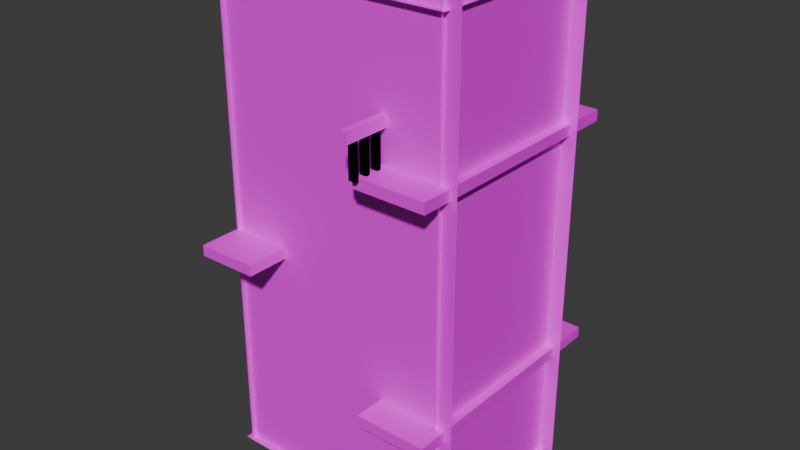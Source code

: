 # Source: apartment_building.blend  (saved by Blender 4.3.34; exported with 4.5.12 LTS)
import bpy
from mathutils import Matrix  # noqa: F401  (used for matrix-valued properties, if any)

bpy.ops.wm.read_factory_settings(use_empty=True)
scene = bpy.context.scene
scene.name = 'Scene'

# ---- collections
col_collection = bpy.data.collections.new('Collection'); scene.collection.children.link(col_collection)

# ---- images (referenced by path relative to the original .blend; pixels are not part of the script)
import os
ASSET_DIR = os.environ.get("B2B_ASSET_DIR", "")  # directory of the original .blend (textures are referenced by path, not embedded)
HERE = os.path.dirname(os.path.abspath(__file__))  # packed textures are extracted next to this script under _unpacked/

def load_image(name, relpath, width, height, colorspace="sRGB"):
    """Load a texture the original file referenced (path relative to the .blend, or extracted next to this script)."""
    p = next((c for c in (os.path.join(HERE, relpath), os.path.join(ASSET_DIR, relpath)) if relpath and os.path.exists(c)), "")
    if p:
        img = bpy.data.images.load(p, check_existing=True)
        img.name = name
    else:  # same state as the original file: an image datablock whose file is absent (Cycles renders it pink)
        img = bpy.data.images.new(name, width, height)
        img.source = "FILE"
        img.filepath = "//" + (relpath or name)
    img.colorspace_settings.name = colorspace
    return img
img_wall_jpg = load_image('wall.jpg', 'wall.jpg', 1024, 1024, 'sRGB')
img_cement_jpg = load_image('cement.jpg', 'cement.jpg', 1024, 1024, 'sRGB')
img_door_jpg = load_image('door.jpg', 'door.jpg', 1024, 1024, 'sRGB')
img_wood3_jpg = load_image('wood3.jpg', 'wood3.jpg', 1024, 1024, 'sRGB')
img_door_metal_jpg = load_image('Door metal.jpg', 'Door metal.jpg', 1024, 1024, 'sRGB')
img_window_png = load_image('window.png', 'window.png', 1024, 1024, 'sRGB')

# ---- materials (node trees are filled in below, after node groups)
mat_material_003 = bpy.data.materials.new('Material.003')
mat_material_002 = bpy.data.materials.new('Material.002')
mat_material_001 = bpy.data.materials.new('Material.001')
mat_material_004 = bpy.data.materials.new('Material.004')
mat_material_005 = bpy.data.materials.new('Material.005')
mat_material_006 = bpy.data.materials.new('Material.006')
mat_material_007 = bpy.data.materials.new('Material.007')

# ---- material node trees
mat_material_003.use_nodes = True; mat_material_003.node_tree.nodes.clear()
_N = mat_material_003.node_tree.nodes; _L = mat_material_003.node_tree.links
n0 = _N.new('ShaderNodeBsdfPrincipled'); n0.name = 'Principled BSDF'; n0.location = (10, 300)
n1 = _N.new('ShaderNodeOutputMaterial'); n1.name = 'Material Output'; n1.location = (300, 300)
n2 = _N.new('ShaderNodeTexImage'); n2.name = 'Image Texture'; n2.location = (-280, 275)
n2.image = img_wall_jpg
n2.interpolation = 'Closest'
_L.new(n0.outputs[0], n1.inputs[0])
_L.new(n2.outputs[0], n0.inputs[0])
n1.is_active_output = True
mat_material_002.use_nodes = True; mat_material_002.node_tree.nodes.clear()
_N = mat_material_002.node_tree.nodes; _L = mat_material_002.node_tree.links
n0 = _N.new('ShaderNodeBsdfPrincipled'); n0.name = 'Principled BSDF'; n0.location = (10, 300)
n1 = _N.new('ShaderNodeOutputMaterial'); n1.name = 'Material Output'; n1.location = (300, 300)
n2 = _N.new('ShaderNodeTexImage'); n2.name = 'Image Texture'; n2.location = (-280, 275)
n2.image = img_cement_jpg
n2.interpolation = 'Closest'
_L.new(n0.outputs[0], n1.inputs[0])
_L.new(n2.outputs[0], n0.inputs[0])
n1.is_active_output = True
mat_material_001.use_nodes = True; mat_material_001.node_tree.nodes.clear()
_N = mat_material_001.node_tree.nodes; _L = mat_material_001.node_tree.links
n0 = _N.new('ShaderNodeBsdfPrincipled'); n0.name = 'Principled BSDF'; n0.location = (10, 300)
n1 = _N.new('ShaderNodeOutputMaterial'); n1.name = 'Material Output'; n1.location = (300, 300)
n2 = _N.new('ShaderNodeTexImage'); n2.name = 'Image Texture'; n2.location = (-280, 275)
n2.image = img_door_jpg
_L.new(n0.outputs[0], n1.inputs[0])
_L.new(n2.outputs[0], n0.inputs[0])
n1.is_active_output = True
mat_material_004.use_nodes = True; mat_material_004.node_tree.nodes.clear()
_N = mat_material_004.node_tree.nodes; _L = mat_material_004.node_tree.links
n0 = _N.new('ShaderNodeBsdfPrincipled'); n0.name = 'Principled BSDF'; n0.location = (10, 300)
n1 = _N.new('ShaderNodeOutputMaterial'); n1.name = 'Material Output'; n1.location = (300, 300)
n2 = _N.new('ShaderNodeTexImage'); n2.name = 'Image Texture'; n2.location = (-280, 275)
n2.image = img_wood3_jpg
n2.interpolation = 'Closest'
_L.new(n0.outputs[0], n1.inputs[0])
_L.new(n2.outputs[0], n0.inputs[0])
n1.is_active_output = True
mat_material_005.use_nodes = True; mat_material_005.node_tree.nodes.clear()
_N = mat_material_005.node_tree.nodes; _L = mat_material_005.node_tree.links
n0 = _N.new('ShaderNodeBsdfPrincipled'); n0.name = 'Principled BSDF'; n0.location = (10, 300)
n0.inputs[0].default_value = (0.0, 0.0, 0.0, 1.0)
n0.inputs[1].default_value = 1.0
n0.inputs[2].default_value = 1.0
n1 = _N.new('ShaderNodeOutputMaterial'); n1.name = 'Material Output'; n1.location = (300, 300)
_L.new(n0.outputs[0], n1.inputs[0])
n1.is_active_output = True
mat_material_006.use_nodes = True; mat_material_006.node_tree.nodes.clear()
_N = mat_material_006.node_tree.nodes; _L = mat_material_006.node_tree.links
n0 = _N.new('ShaderNodeBsdfPrincipled'); n0.name = 'Principled BSDF'; n0.location = (10, 300)
n1 = _N.new('ShaderNodeOutputMaterial'); n1.name = 'Material Output'; n1.location = (300, 300)
n2 = _N.new('ShaderNodeTexImage'); n2.name = 'Image Texture'; n2.location = (-280, 275)
n2.image = img_door_metal_jpg
_L.new(n0.outputs[0], n1.inputs[0])
_L.new(n2.outputs[0], n0.inputs[0])
n1.is_active_output = True
mat_material_007.use_nodes = True; mat_material_007.node_tree.nodes.clear()
_N = mat_material_007.node_tree.nodes; _L = mat_material_007.node_tree.links
n0 = _N.new('ShaderNodeBsdfPrincipled'); n0.name = 'Principled BSDF'; n0.location = (10, 300)
n1 = _N.new('ShaderNodeOutputMaterial'); n1.name = 'Material Output'; n1.location = (300, 300)
n2 = _N.new('ShaderNodeTexImage'); n2.name = 'Image Texture'; n2.location = (-280, 275)
n2.image = img_window_png
_L.new(n0.outputs[0], n1.inputs[0])
_L.new(n2.outputs[0], n0.inputs[0])
n1.is_active_output = True

# ---- world
world_world = bpy.data.worlds.new('World'); scene.world = world_world
world_world.use_nodes = True; world_world.node_tree.nodes.clear()
_N = world_world.node_tree.nodes; _L = world_world.node_tree.links
n0 = _N.new('ShaderNodeOutputWorld'); n0.name = 'World Output'; n0.location = (300, 300)
n1 = _N.new('ShaderNodeBackground'); n1.name = 'Background'; n1.location = (10, 300)
n1.inputs[0].default_value = (0.05088, 0.05088, 0.05088, 1.0)
_L.new(n1.outputs[0], n0.inputs[0])
n0.is_active_output = True
world_world.color = (0.05088, 0.05088, 0.05088)
world_world.sun_shadow_jitter_overblur = 0.0

# ---- meshes
me_plane = bpy.data.meshes.new('Plane')
me_plane.from_pydata([(-1.0, -0.5904, 0.0), (1.0, -0.5904, 0.0), (-1.0, 1.062, 0.0), (1.0, 1.062, 0.0)], [], [(0, 1, 3, 2)])
_uv = me_plane.uv_layers.new(name='UVMap')
_uv.uv.foreach_set('vector', [-0.006081, 5.348, -0.006081, -4.274, 1.008, -4.274, 1.008, 5.348])
me_plane.materials.append(mat_material_003)
me_plane.update()
me_plane_001 = bpy.data.meshes.new('Plane.001')
me_plane_001.from_pydata([(-1.0, -0.6189, 0.0), (1.0, -0.6189, 0.0), (-1.0, 1.0, 0.0), (1.0, 1.0, 0.0)], [], [(0, 1, 3, 2)])
_uv = me_plane_001.uv_layers.new(name='UVMap')
_uv.uv.foreach_set('vector', [0.0, 0.0, 1.0, 0.0, 1.0, 1.0, 0.0, 1.0])
me_plane_001.materials.append(mat_material_002)
me_plane_001.update()
me_cube_001 = bpy.data.meshes.new('Cube.001')
me_cube_001.from_pydata([(-0.7248, -1.0, -1.0), (-0.7248, 1.0, -1.0), (1.0, -1.0, 0.7223), (1.0, 1.0, 0.7223), (1.0, -1.0, 0.7225), (-0.7267, -1.0, -1.0), (1.0, -1.0, 0.7143), (0.7143, -1.0, 0.7143), (0.7143, -1.0, 0.4286), (0.4286, -1.0, 0.4286), (0.4286, -1.0, 0.1429), (0.1429, -1.0, 0.1429), (0.1429, -1.0, -0.1429), (-0.1429, -1.0, -0.1429), (-0.1429, -1.0, -0.4286), (-0.4286, -1.0, -0.4286), (-0.4286, -1.0, -0.7143), (-0.7143, -1.0, -0.7143), (-0.7143, -1.0, -1.0), (-0.7267, 1.0, -1.0), (1.0, 1.0, 0.7225), (-0.7143, 1.0, -1.0), (-0.7143, 1.0, -0.7143), (-0.4286, 1.0, -0.7143), (-0.4286, 1.0, -0.4286), (-0.1429, 1.0, -0.4286), (-0.1429, 1.0, -0.1429), (0.1429, 1.0, -0.1429), (0.1429, 1.0, 0.1429), (0.4286, 1.0, 0.1429), (0.4286, 1.0, 0.4286), (0.7143, 1.0, 0.4286), (0.7143, 1.0, 0.7143), (1.0, 1.0, 0.7143), (-0.2389, -1.0, -1.0), (1.215, -1.0, 0.4417), (1.215, 1.0, 0.4417), (-0.2389, 1.0, -1.0), (0.7154, -1.0, 0.4265), (0.7154, 1.0, 0.4265), (2.434, -1.0, 2.14), (2.434, 1.0, 2.14), (2.435, -1.0, 2.141), (0.7135, -1.0, 0.4265), (2.435, -1.0, 2.141), (2.154, -1.0, 2.141), (2.154, -1.0, 1.855), (1.869, -1.0, 1.855), (1.869, -1.0, 1.569), (1.583, -1.0, 1.569), (1.583, -1.0, 1.284), (1.297, -1.0, 1.284), (1.297, -1.0, 0.998), (1.012, -1.0, 0.998), (1.012, -1.0, 0.7123), (0.7259, -1.0, 0.7123), (0.7259, -1.0, 0.4265), (0.7135, 1.0, 0.4265), (2.435, 1.0, 2.141), (0.7259, 1.0, 0.4265), (0.7259, 1.0, 0.7123), (1.012, 1.0, 0.7123), (1.012, 1.0, 0.998), (1.297, 1.0, 0.998), (1.297, 1.0, 1.284), (1.583, 1.0, 1.284), (1.583, 1.0, 1.569), (1.869, 1.0, 1.569), (1.869, 1.0, 1.855), (2.154, 1.0, 1.855), (2.154, 1.0, 2.141), (2.435, 1.0, 2.141), (1.201, -1.0, 0.4265), (2.431, -1.0, 1.868), (2.433, 1.0, 1.868), (1.201, 1.0, 0.4265), (3.961, 1.0, 2.13), (3.961, -1.0, 2.13), (3.958, 1.0, 1.858), (3.958, -1.0, 1.858), (2.43, -1.0, 1.645), (2.434, -4.053, 2.14), (2.431, -4.053, 1.868), (3.961, -4.053, 2.13), (3.958, -4.053, 1.858), (2.164, -1.0, 2.143), (2.161, -1.0, 1.871), (2.164, -4.053, 2.143), (2.161, -4.053, 1.871), (2.433, 2.11, 1.868), (2.434, 2.11, 2.14), (3.958, 2.11, 1.858), (3.961, 2.11, 2.13)], [], [(3, 20, 4, 2), (34, 35, 2, 4, 6, 7, 8, 9, 10, 11, 12, 13, 14, 15, 16, 17, 18, 5, 0), (0, 5, 19, 1), (36, 3, 2, 35), (6, 33, 32, 7), (7, 32, 31, 8), (8, 31, 30, 9), (9, 30, 29, 10), (10, 29, 28, 11), (11, 28, 27, 12), (12, 27, 26, 13), (13, 26, 25, 14), (14, 25, 24, 15), (15, 24, 23, 16), (16, 23, 22, 17), (17, 22, 21, 18), (18, 21, 19, 5), (1, 19, 21, 22, 23, 24, 25, 26, 27, 28, 29, 30, 31, 32, 33, 20, 3, 36, 37), (34, 37, 36, 35), (41, 58, 42, 40), (72, 80, 44, 45, 46, 47, 48, 49, 50, 51, 52, 53, 54, 55, 56, 43, 38), (38, 43, 57, 39), (73, 74, 78, 79), (44, 71, 70, 45), (45, 70, 69, 46), (46, 69, 68, 47), (47, 68, 67, 48), (48, 67, 66, 49), (49, 66, 65, 50), (50, 65, 64, 51), (51, 64, 63, 52), (52, 63, 62, 53), (53, 62, 61, 54), (54, 61, 60, 55), (55, 60, 59, 56), (56, 59, 57, 43), (39, 57, 59, 60, 61, 62, 63, 64, 65, 66, 67, 68, 69, 70, 71, 58, 41, 74, 75), (72, 75, 74, 73, 80), (78, 76, 77, 79), (78, 74, 89, 91), (41, 40, 77, 76), (77, 40, 81, 83), (81, 82, 84, 83), (44, 80, 73, 40, 42), (73, 79, 84, 82), (79, 77, 83, 84), (81, 40, 85, 87), (85, 86, 88, 87), (40, 73, 86, 85), (82, 81, 87, 88), (73, 82, 88, 86), (89, 90, 92, 91), (76, 78, 91, 92), (74, 41, 90, 89), (41, 76, 92, 90)])
_uv = me_cube_001.uv_layers.new(name='UVMap')
_uv.uv.foreach_set('vector', [0.9557, 0.9736, 0.9557, 0.9736, 0.9557, 0.6491, 0.9557, 0.6491, 0.4207, 0.07915, 0.2548, 0.3151, 0.2226, 0.2802, 0.2225, 0.2802, 0.2235, 0.2802, 0.2235, 0.2338, 0.2563, 0.2338, 0.2563, 0.1875, 0.2892, 0.1875, 0.2892, 0.1411, 0.3221, 0.1411, 0.3221, 0.09473, 0.3549, 0.09473, 0.3549, 0.04837, 0.3878, 0.04837, 0.3878, 0.002008, 0.4207, 0.002008, 0.4207, 0.0, 0.4207, 0.0003043, 1.036, 0.9736, 1.035, 0.9736, 1.035, 0.6491, 1.036, 0.6491, 0.9878, 0.9736, 0.9557, 0.9736, 0.9557, 0.6491, 0.9878, 0.6491, 0.9228, 0.6491, 0.9228, 0.9736, 0.89, 0.9736, 0.89, 0.6491, 0.8242, 0.3245, 0.8242, 0.0, 0.8571, 0.0, 0.8571, 0.3245, 0.9557, 0.0, 0.9557, 0.3245, 0.9228, 0.3245, 0.9228, 0.0, 0.7585, 0.9736, 0.7585, 0.6491, 0.7914, 0.6491, 0.7914, 0.9736, 0.9228, 0.0, 0.9228, 0.3245, 0.89, 0.3245, 0.89, 0.0, 0.7585, 0.3245, 0.7585, 0.0, 0.7914, 0.0, 0.7914, 0.3245, 0.9886, 0.0, 0.9886, 0.3245, 0.9557, 0.3245, 0.9557, 0.0, 0.7585, 0.6491, 0.7585, 0.3245, 0.7914, 0.3245, 0.7914, 0.6491, 0.89, 0.0, 0.89, 0.3245, 0.8571, 0.3245, 0.8571, 0.0, 0.7914, 0.3245, 0.7914, 0.0, 0.8242, 0.0, 0.8242, 0.3245, 0.9557, 0.3245, 0.9557, 0.6491, 0.9228, 0.6491, 0.9228, 0.3245, 0.8242, 0.6491, 0.8242, 0.3245, 0.8571, 0.3245, 0.8571, 0.6491, 1.037, 0.0, 1.037, 0.3245, 1.035, 0.3245, 1.035, 0.0, 0.4207, 0.6298, 0.4207, 0.6301, 0.4207, 0.6281, 0.3878, 0.6281, 0.3878, 0.5818, 0.3549, 0.5818, 0.3549, 0.5354, 0.3221, 0.5354, 0.3221, 0.489, 0.2892, 0.489, 0.2892, 0.4427, 0.2563, 0.4427, 0.2563, 0.3963, 0.2235, 0.3963, 0.2235, 0.3499, 0.2225, 0.3499, 0.2226, 0.3499, 0.2548, 0.3151, 0.4207, 0.551, 0.2225, 0.9547, 0.2225, 0.6301, 0.3964, 0.6301, 0.3964, 0.9547, 1.037, 0.3245, 1.037, 0.3245, 1.037, 0.6491, 1.037, 0.6491, 0.619, 0.2693, 0.619, 0.03029, 0.6661, 0.0, 0.6928, 0.03796, 0.6654, 0.05501, 0.6925, 0.09369, 0.6651, 0.1107, 0.6923, 0.1494, 0.6649, 0.1665, 0.6921, 0.2051, 0.6647, 0.2222, 0.6919, 0.2608, 0.6644, 0.2779, 0.6916, 0.3166, 0.6642, 0.3336, 0.6654, 0.3353, 0.6652, 0.335, 1.037, 0.3245, 1.037, 0.3245, 1.037, 0.0, 1.037, 0.0, 0.04716, 0.5046, 0.04736, 0.1801, 0.2225, 0.1801, 0.2225, 0.5046, 0.988, 0.3245, 0.988, 0.6491, 0.9557, 0.6491, 0.9557, 0.3245, 0.7256, 0.3245, 0.7256, 0.0, 0.7585, 0.0, 0.7585, 0.3245, 0.7585, 0.3245, 0.7585, 0.6491, 0.7256, 0.6491, 0.7256, 0.3245, 0.6928, 0.8199, 0.6928, 0.4954, 0.7256, 0.4954, 0.7256, 0.8199, 0.8571, 0.6491, 0.8571, 0.9736, 0.8242, 0.9736, 0.8242, 0.6491, 0.7914, 0.6491, 0.7914, 0.3245, 0.8242, 0.3245, 0.8242, 0.6491, 0.89, 0.3245, 0.89, 0.6491, 0.8571, 0.6491, 0.8571, 0.3245, 0.8571, 0.9736, 0.8571, 0.6491, 0.89, 0.6491, 0.89, 0.9736, 0.9557, 0.6491, 0.9557, 0.9736, 0.9228, 0.9736, 0.9228, 0.6491, 0.7256, 0.9736, 0.7256, 0.6491, 0.7585, 0.6491, 0.7585, 0.9736, 0.9228, 0.3245, 0.9228, 0.6491, 0.89, 0.6491, 0.89, 0.3245, 0.7914, 0.9736, 0.7914, 0.6491, 0.8242, 0.6491, 0.8242, 0.9736, 1.037, 0.3245, 1.037, 0.6491, 1.035, 0.6491, 1.035, 0.3245, 0.6453, 0.6703, 0.6451, 0.6706, 0.6463, 0.6689, 0.619, 0.6518, 0.6463, 0.6132, 0.619, 0.596, 0.6463, 0.5575, 0.619, 0.5403, 0.6463, 0.5017, 0.619, 0.4846, 0.6463, 0.446, 0.619, 0.4289, 0.6463, 0.3903, 0.619, 0.3732, 0.6458, 0.3353, 0.6458, 0.3353, 0.6458, 0.3354, 0.6717, 0.3519, 0.6918, 0.6047, 0.4207, 0.3245, 0.4207, 2.98e-08, 0.5877, 0.0, 0.5877, 0.3245, 0.562, 0.3245, 0.619, 0.8199, 0.5877, 0.8199, 0.5877, 0.4954, 0.619, 0.4954, 0.2225, 0.1801, 0.04736, 0.1801, 0.04736, 0.0, 0.2225, 1.371e-06, -0.1595, 0.8199, -0.1595, 0.4954, 0.0161, 0.4954, 0.0161, 0.8199, 0.0161, 0.4954, -0.1595, 0.4954, -0.1595, 8.941e-08, 0.0161, 8.941e-08, 0.9887, 0.04421, 1.02, 0.04388, 1.02, 0.2915, 0.9886, 0.2919, 1.035, 0.7197, 1.035, 0.7733, 1.035, 0.7492, 1.035, 0.7197, 1.035, 0.7197, 0.04716, 0.5046, 0.2225, 0.5046, 0.2225, 1.0, 0.04716, 1.0, 0.619, 0.4954, 0.5877, 0.4954, 0.5877, 5.96e-08, 0.619, 5.96e-08, -0.1595, 8.941e-08, -0.1595, 0.4954, -0.1906, 0.4954, -0.1906, 8.941e-08, 0.6928, 2.98e-08, 0.7241, 2.98e-08, 0.7241, 0.4954, 0.6928, 0.4954, 1.035, 0.7197, 1.035, 0.7492, 0.9886, 0.7495, 0.9886, 0.7201, 1.02, 0.04388, 0.9887, 0.04421, 0.9886, 0.0003346, 1.02, 2.98e-08, 0.04716, 0.5046, 0.04716, 1.0, 0.0161, 1.0, 0.0161, 0.5046, 0.9886, 0.2919, 1.02, 0.2919, 1.02, 0.5396, 0.9886, 0.5393, 0.5877, 0.8199, 0.619, 0.8199, 0.619, 1.0, 0.5877, 1.0, 1.02, 0.7197, 0.9886, 0.7197, 0.9886, 0.5396, 1.02, 0.5396, -0.1595, 0.8199, 0.0161, 0.8199, 0.0161, 1.0, -0.1595, 1.0])
me_cube_001.materials.append(mat_material_002)
me_cube_001.update()
me_plane_002 = bpy.data.meshes.new('Plane.002')
me_plane_002.from_pydata([(-1.0, -1.0, 0.0), (1.0, -1.0, 0.0), (-1.0, 1.0, 0.0), (1.0, 1.0, 0.0)], [], [(0, 1, 3, 2)])
_uv = me_plane_002.uv_layers.new(name='UVMap')
_uv.uv.foreach_set('vector', [0.0, 0.0, 1.0, 0.0, 1.0, 1.0, 0.0, 1.0])
me_plane_002.materials.append(mat_material_001)
me_plane_002.update()
me_cube_004 = bpy.data.meshes.new('Cube.004')
me_cube_004.from_pydata([(-1.0, -1.0, -1.0), (-1.0, -1.0, 1.0), (6.353, 0.9286, -1.0), (6.125, 0.9286, -1.0), (5.611, 0.9286, -1.0), (5.382, 0.9286, -1.0), (4.868, 0.9286, -1.0), (4.64, 0.9286, -1.0), (4.126, 0.9286, -1.0), (3.897, 0.9286, -1.0), (3.383, 0.9286, -1.0), (3.155, 0.9286, -1.0), (2.641, 0.9286, -1.0), (2.413, 0.9286, -1.0), (1.898, 0.9286, -1.0), (1.67, 0.9286, -1.0), (1.156, 0.9286, -1.0), (0.9276, 0.9286, -1.0), (0.4135, 0.9286, -1.0), (0.1851, 0.9286, -1.0), (-0.3289, 0.9286, -1.0), (-0.5574, 0.9286, -1.0), (-0.5574, -0.9286, -1.0), (-0.3289, -0.9286, -1.0), (0.1851, -0.9286, -1.0), (0.4135, -0.9286, -1.0), (0.9276, -0.9286, -1.0), (1.156, -0.9286, -1.0), (1.67, -0.9286, -1.0), (1.898, -0.9286, -1.0), (2.413, -0.9286, -1.0), (2.641, -0.9286, -1.0), (3.155, -0.9286, -1.0), (3.383, -0.9286, -1.0), (3.897, -0.9286, -1.0), (4.126, -0.9286, -1.0), (4.64, -0.9286, -1.0), (4.868, -0.9286, -1.0), (5.382, -0.9286, -1.0), (5.611, -0.9286, -1.0), (6.125, -0.9286, -1.0), (6.353, -0.9286, -1.0), (-0.6288, -1.0, 1.0), (-0.6288, -1.0, -1.0), (-0.5947, -31.02, -20.9), (-0.5606, -31.28, -18.99), (-0.9498, -31.02, -20.9), (-0.9839, -31.28, -18.99), (-0.5947, -1.247, -1.23), (-0.5606, -0.994, 1.011), (-0.9498, -1.247, -1.23), (-0.9839, -0.994, 1.011), (-0.9498, -2.183, -1.849), (-0.9498, -4.131, -3.135), (-0.9498, -5.067, -3.753), (-0.9498, -7.015, -5.039), (-0.9498, -7.951, -5.658), (-0.9498, -9.899, -6.944), (-0.9498, -10.84, -7.563), (-0.9498, -12.78, -8.849), (-0.9498, -13.72, -9.467), (-0.9498, -15.67, -10.75), (-0.9498, -16.6, -11.37), (-0.9498, -18.55, -12.66), (-0.9498, -19.49, -13.28), (-0.9498, -21.43, -14.56), (-0.9498, -22.37, -15.18), (-0.9498, -24.32, -16.47), (-0.9498, -25.26, -17.09), (-0.9498, -27.2, -18.37), (-0.9498, -28.14, -18.99), (-0.9498, -30.09, -20.28), (-0.9839, -29.83, -18.04), (-0.9839, -28.39, -17.08), (-0.9839, -26.95, -16.13), (-0.9839, -25.51, -15.18), (-0.9839, -24.07, -14.23), (-0.9839, -22.62, -13.27), (-0.9839, -21.18, -12.32), (-0.9839, -19.74, -11.37), (-0.9839, -18.3, -10.42), (-0.9839, -16.86, -9.465), (-0.9839, -15.41, -8.512), (-0.9839, -13.97, -7.56), (-0.9839, -12.53, -6.608), (-0.9839, -11.09, -5.655), (-0.9839, -9.646, -4.703), (-0.9839, -8.204, -3.751), (-0.9839, -6.762, -2.798), (-0.9839, -5.32, -1.846), (-0.9839, -3.878, -0.8936), (-0.9839, -2.436, 0.05872), (-0.5947, -30.09, -20.28), (-0.5947, -28.14, -18.99), (-0.5947, -27.2, -18.37), (-0.5947, -25.26, -17.09), (-0.5947, -24.32, -16.47), (-0.5947, -22.37, -15.18), (-0.5947, -21.43, -14.56), (-0.5947, -19.49, -13.28), (-0.5947, -18.55, -12.66), (-0.5947, -16.6, -11.37), (-0.5947, -15.67, -10.75), (-0.5947, -13.72, -9.467), (-0.5947, -12.78, -8.849), (-0.5947, -10.84, -7.563), (-0.5947, -9.899, -6.944), (-0.5947, -7.951, -5.658), (-0.5947, -7.015, -5.039), (-0.5947, -5.067, -3.753), (-0.5947, -4.131, -3.135), (-0.5947, -2.183, -1.849), (-0.5606, -2.436, 0.05872), (-0.5606, -3.878, -0.8936), (-0.5606, -5.32, -1.846), (-0.5606, -6.762, -2.798), (-0.5606, -8.204, -3.751), (-0.5606, -9.646, -4.703), (-0.5606, -11.09, -5.655), (-0.5606, -12.53, -6.608), (-0.5606, -13.97, -7.56), (-0.5606, -15.41, -8.512), (-0.5606, -16.86, -9.465), (-0.5606, -18.3, -10.42), (-0.5606, -19.74, -11.37), (-0.5606, -21.18, -12.32), (-0.5606, -22.62, -13.27), (-0.5606, -24.07, -14.23), (-0.5606, -25.51, -15.18), (-0.5606, -26.95, -16.13), (-0.5606, -28.39, -17.08), (-0.5606, -29.83, -18.04), (-0.9839, -31.28, -21.06), (-0.5606, -31.28, -21.06), (-0.9839, -29.83, -20.11), (-0.5606, -0.994, -1.063), (-0.9839, -0.994, -1.063), (-0.5606, -2.436, -2.016), (-0.9839, -2.436, -2.016), (-0.9839, -3.878, -2.968), (-0.9839, -5.32, -3.92), (-0.9839, -6.762, -4.873), (-0.9839, -8.204, -5.825), (-0.9839, -9.646, -6.777), (-0.9839, -11.09, -7.73), (-0.9839, -12.53, -8.682), (-0.9839, -13.97, -9.634), (-0.9839, -15.41, -10.59), (-0.9839, -16.86, -11.54), (-0.9839, -18.3, -12.49), (-0.9839, -19.74, -13.44), (-0.9839, -21.18, -14.4), (-0.9839, -22.62, -15.35), (-0.9839, -24.07, -16.3), (-0.9839, -25.51, -17.25), (-0.9839, -26.95, -18.21), (-0.9839, -28.39, -19.16), (-0.5606, -29.83, -20.11), (-0.5606, -28.39, -19.16), (-0.5606, -26.95, -18.21), (-0.5606, -25.51, -17.25), (-0.5606, -24.07, -16.3), (-0.5606, -22.62, -15.35), (-0.5606, -21.18, -14.4), (-0.5606, -19.74, -13.44), (-0.5606, -18.3, -12.49), (-0.5606, -16.86, -11.54), (-0.5606, -15.41, -10.59), (-0.5606, -13.97, -9.634), (-0.5606, -12.53, -8.682), (-0.5606, -11.09, -7.73), (-0.5606, -9.646, -6.777), (-0.5606, -8.204, -5.825), (-0.5606, -6.762, -4.873), (-0.5606, -5.32, -3.92), (-0.5606, -3.878, -2.968), (-0.9498, -31.02, -29.13), (-0.5947, -31.02, -29.13), (-0.9498, -30.09, -28.51), (-0.5947, -1.247, -9.463), (-0.9498, -1.247, -9.463), (-0.5947, -2.183, -10.08), (-0.9498, -2.183, -10.08), (-0.9498, -4.131, -11.37), (-0.9498, -5.067, -11.99), (-0.9498, -7.015, -13.27), (-0.9498, -7.951, -13.89), (-0.9498, -9.899, -15.18), (-0.9498, -10.84, -15.8), (-0.9498, -12.78, -17.08), (-0.9498, -13.72, -17.7), (-0.9498, -15.67, -18.99), (-0.9498, -16.6, -19.6), (-0.9498, -18.55, -20.89), (-0.9498, -19.49, -21.51), (-0.9498, -21.43, -22.8), (-0.9498, -22.37, -23.41), (-0.9498, -24.32, -24.7), (-0.9498, -25.26, -25.32), (-0.9498, -27.2, -26.6), (-0.9498, -28.14, -27.22), (-0.5947, -30.09, -28.51), (-0.5947, -28.14, -27.22), (-0.5947, -27.2, -26.6), (-0.5947, -25.26, -25.32), (-0.5947, -24.32, -24.7), (-0.5947, -22.37, -23.41), (-0.5947, -21.43, -22.8), (-0.5947, -19.49, -21.51), (-0.5947, -18.55, -20.89), (-0.5947, -16.6, -19.6), (-0.5947, -15.67, -18.99), (-0.5947, -13.72, -17.7), (-0.5947, -12.78, -17.08), (-0.5947, -10.84, -15.8), (-0.5947, -9.899, -15.18), (-0.5947, -7.951, -13.89), (-0.5947, -7.015, -13.27), (-0.5947, -5.067, -11.99), (-0.5947, -4.131, -11.37), (6.353, 0.9286, -1.0), (6.125, 0.9286, -1.0), (5.611, 0.9286, -1.0), (5.382, 0.9286, -1.0), (4.868, 0.9286, -1.0), (4.64, 0.9286, -1.0), (4.126, 0.9286, -1.0), (3.897, 0.9286, -1.0), (3.383, 0.9286, -1.0), (3.155, 0.9286, -1.0), (2.641, 0.9286, -1.0), (2.413, 0.9286, -1.0), (1.898, 0.9286, -1.0), (1.67, 0.9286, -1.0), (1.156, 0.9286, -1.0), (0.9276, 0.9286, -1.0), (0.4135, 0.9286, -1.0), (0.1851, 0.9286, -1.0), (-0.3289, 0.9286, -1.0), (-0.5574, 0.9286, -1.0), (-0.5574, -0.9286, -1.0), (-0.3289, -0.9286, -1.0), (0.1851, -0.9286, -1.0), (0.4135, -0.9286, -1.0), (0.9276, -0.9286, -1.0), (1.156, -0.9286, -1.0), (1.67, -0.9286, -1.0), (1.898, -0.9286, -1.0), (2.413, -0.9286, -1.0), (2.641, -0.9286, -1.0), (3.155, -0.9286, -1.0), (3.383, -0.9286, -1.0), (3.897, -0.9286, -1.0), (4.126, -0.9286, -1.0), (4.64, -0.9286, -1.0), (4.868, -0.9286, -1.0), (5.382, -0.9286, -1.0), (5.611, -0.9286, -1.0), (6.125, -0.9286, -1.0), (6.353, -0.9286, -1.0), (-0.9498, -31.02, -20.9), (-0.5947, -31.02, -20.9), (-0.9498, -30.09, -20.28), (-0.5947, -1.247, -1.23), (-0.9498, -1.247, -1.23), (-0.5947, -2.183, -1.849), (-0.9498, -2.183, -1.849), (-0.9498, -4.131, -3.135), (-0.9498, -5.067, -3.753), (-0.9498, -7.015, -5.039), (-0.9498, -7.951, -5.658), (-0.9498, -9.899, -6.944), (-0.9498, -10.84, -7.563), (-0.9498, -12.78, -8.849), (-0.9498, -13.72, -9.467), (-0.9498, -15.67, -10.75), (-0.9498, -16.6, -11.37), (-0.9498, -18.55, -12.66), (-0.9498, -19.49, -13.28), (-0.9498, -21.43, -14.56), (-0.9498, -22.37, -15.18), (-0.9498, -24.32, -16.47), (-0.9498, -25.26, -17.09), (-0.9498, -27.2, -18.37), (-0.9498, -28.14, -18.99), (-0.5947, -30.09, -20.28), (-0.5947, -28.14, -18.99), (-0.5947, -27.2, -18.37), (-0.5947, -25.26, -17.09), (-0.5947, -24.32, -16.47), (-0.5947, -22.37, -15.18), (-0.5947, -21.43, -14.56), (-0.5947, -19.49, -13.28), (-0.5947, -18.55, -12.66), (-0.5947, -16.6, -11.37), (-0.5947, -15.67, -10.75), (-0.5947, -13.72, -9.467), (-0.5947, -12.78, -8.849), (-0.5947, -10.84, -7.563), (-0.5947, -9.899, -6.944), (-0.5947, -7.951, -5.658), (-0.5947, -7.015, -5.039), (-0.5947, -5.067, -3.753), (-0.5947, -4.131, -3.135)], [], [(43, 42, 1, 0), (133, 45, 47, 132), (138, 91, 51, 136), (136, 51, 49, 135), (157, 131, 45, 133), (270, 269, 185, 186), (72, 47, 45, 131), (51, 91, 112, 49), (91, 90, 113, 112), (90, 89, 114, 113), (89, 88, 115, 114), (88, 87, 116, 115), (87, 86, 117, 116), (86, 85, 118, 117), (85, 84, 119, 118), (84, 83, 120, 119), (83, 82, 121, 120), (82, 81, 122, 121), (81, 80, 123, 122), (80, 79, 124, 123), (79, 78, 125, 124), (78, 77, 126, 125), (77, 76, 127, 126), (76, 75, 128, 127), (75, 74, 129, 128), (74, 73, 130, 129), (73, 72, 131, 130), (295, 294, 210, 211), (134, 156, 158, 157), (277, 293, 209, 193), (155, 154, 160, 159), (268, 267, 183, 184), (153, 152, 162, 161), (293, 292, 208, 209), (151, 150, 164, 163), (292, 278, 194, 208), (149, 148, 166, 165), (266, 264, 180, 182), (147, 146, 168, 167), (291, 290, 206, 207), (145, 144, 170, 169), (279, 291, 207, 195), (143, 142, 172, 171), (263, 265, 181, 179), (141, 140, 174, 173), (265, 266, 182, 181), (139, 138, 137, 175), (135, 49, 112, 137), (137, 112, 113, 175), (175, 113, 114, 174), (174, 114, 115, 173), (173, 115, 116, 172), (172, 116, 117, 171), (171, 117, 118, 170), (170, 118, 119, 169), (169, 119, 120, 168), (168, 120, 121, 167), (167, 121, 122, 166), (166, 122, 123, 165), (165, 123, 124, 164), (164, 124, 125, 163), (163, 125, 126, 162), (162, 126, 127, 161), (161, 127, 128, 160), (160, 128, 129, 159), (159, 129, 130, 158), (158, 130, 131, 157), (132, 47, 72, 134), (134, 72, 73, 156), (156, 73, 74, 155), (155, 74, 75, 154), (154, 75, 76, 153), (153, 76, 77, 152), (152, 77, 78, 151), (151, 78, 79, 150), (150, 79, 80, 149), (149, 80, 81, 148), (148, 81, 82, 147), (147, 82, 83, 146), (146, 83, 84, 145), (145, 84, 85, 144), (144, 85, 86, 143), (143, 86, 87, 142), (142, 87, 88, 141), (141, 88, 89, 140), (140, 89, 90, 139), (139, 90, 91, 138), (46, 44, 133, 132), (71, 46, 132, 134), (48, 50, 136, 135), (111, 48, 135, 137), (50, 52, 138, 136), (53, 54, 140, 139), (55, 56, 142, 141), (57, 58, 144, 143), (59, 60, 146, 145), (61, 62, 148, 147), (63, 64, 150, 149), (65, 66, 152, 151), (67, 68, 154, 153), (69, 70, 156, 155), (44, 92, 157, 133), (93, 94, 159, 158), (95, 96, 161, 160), (97, 98, 163, 162), (99, 100, 165, 164), (101, 102, 167, 166), (103, 104, 169, 168), (105, 106, 171, 170), (107, 108, 173, 172), (109, 110, 175, 174), (92, 71, 134, 157), (70, 93, 158, 156), (94, 69, 155, 159), (68, 95, 160, 154), (96, 67, 153, 161), (66, 97, 162, 152), (98, 65, 151, 163), (64, 99, 164, 150), (100, 63, 149, 165), (62, 101, 166, 148), (102, 61, 147, 167), (60, 103, 168, 146), (104, 59, 145, 169), (58, 105, 170, 144), (106, 57, 143, 171), (56, 107, 172, 142), (108, 55, 141, 173), (54, 109, 174, 140), (110, 53, 139, 175), (52, 111, 137, 138), (182, 180, 179, 181), (176, 178, 201, 177), (200, 199, 203, 202), (198, 197, 205, 204), (196, 195, 207, 206), (194, 193, 209, 208), (192, 191, 211, 210), (190, 189, 213, 212), (188, 187, 215, 214), (186, 185, 217, 216), (184, 183, 219, 218), (294, 276, 192, 210), (297, 296, 212, 213), (272, 271, 187, 188), (275, 295, 211, 191), (299, 298, 214, 215), (274, 273, 189, 190), (296, 274, 190, 212), (301, 300, 216, 217), (276, 275, 191, 192), (273, 297, 213, 189), (303, 302, 218, 219), (278, 277, 193, 194), (298, 272, 188, 214), (262, 285, 201, 178), (280, 279, 195, 196), (271, 299, 215, 187), (286, 284, 200, 202), (282, 281, 197, 198), (300, 270, 186, 216), (283, 287, 203, 199), (284, 283, 199, 200), (269, 301, 217, 185), (261, 260, 176, 177), (288, 282, 198, 204), (285, 261, 177, 201), (302, 268, 184, 218), (260, 262, 178, 176), (281, 289, 205, 197), (287, 286, 202, 203), (267, 303, 219, 183), (264, 263, 179, 180), (290, 280, 196, 206), (289, 288, 204, 205), (3, 2, 220, 221), (5, 4, 222, 223), (7, 6, 224, 225), (9, 8, 226, 227), (11, 10, 228, 229), (13, 12, 230, 231), (15, 14, 232, 233), (17, 16, 234, 235), (19, 18, 236, 237), (21, 20, 238, 239), (23, 22, 240, 241), (25, 24, 242, 243), (27, 26, 244, 245), (29, 28, 246, 247), (31, 30, 248, 249), (33, 32, 250, 251), (35, 34, 252, 253), (37, 36, 254, 255), (39, 38, 256, 257), (41, 40, 258, 259), (22, 21, 239, 240), (20, 23, 241, 238), (24, 19, 237, 242), (18, 25, 243, 236), (26, 17, 235, 244), (16, 27, 245, 234), (28, 15, 233, 246), (14, 29, 247, 232), (30, 13, 231, 248), (12, 31, 249, 230), (32, 11, 229, 250), (10, 33, 251, 228), (34, 9, 227, 252), (8, 35, 253, 226), (36, 7, 225, 254), (6, 37, 255, 224), (38, 5, 223, 256), (4, 39, 257, 222), (40, 3, 221, 258), (2, 41, 259, 220), (44, 46, 260, 261), (46, 71, 262, 260), (50, 48, 263, 264), (48, 111, 265, 263), (52, 50, 264, 266), (54, 53, 267, 268), (56, 55, 269, 270), (58, 57, 271, 272), (60, 59, 273, 274), (62, 61, 275, 276), (64, 63, 277, 278), (66, 65, 279, 280), (68, 67, 281, 282), (70, 69, 283, 284), (92, 44, 261, 285), (94, 93, 286, 287), (96, 95, 288, 289), (98, 97, 290, 291), (100, 99, 292, 293), (102, 101, 294, 295), (104, 103, 296, 297), (106, 105, 298, 299), (108, 107, 300, 301), (110, 109, 302, 303), (71, 92, 285, 262), (93, 70, 284, 286), (69, 94, 287, 283), (95, 68, 282, 288), (67, 96, 289, 281), (97, 66, 280, 290), (65, 98, 291, 279), (99, 64, 278, 292), (63, 100, 293, 277), (101, 62, 276, 294), (61, 102, 295, 275), (103, 60, 274, 296), (59, 104, 297, 273), (105, 58, 272, 298), (57, 106, 299, 271), (107, 56, 270, 300), (55, 108, 301, 269), (109, 54, 268, 302), (53, 110, 303, 267), (111, 52, 266, 265)])
me_cube_004.polygons.foreach_set('material_index', [0, 0, 0, 0, 0, 1, 0, 0, 0, 0, 0, 0, 0, 0, 0, 0, 0, 0, 0, 0, 0, 0, 0, 0, 0, 0, 0, 1, 0, 1, 0, 1, 0, 1, 0, 1, 0, 1, 0, 1, 0, 1, 0, 1, 0, 1, 0, 0, 0, 0, 0, 0, 0, 0, 0, 0, 0, 0, 0, 0, 0, 0, 0, 0, 0, 0, 0, 0, 0, 0, 0, 0, 0, 0, 0, 0, 0, 0, 0, 0, 0, 0, 0, 0, 0, 0, 0, 0, 0, 0, 0, 0, 0, 0, 0, 0, 0, 0, 0, 0, 0, 0, 0, 0, 0, 0, 0, 0, 0, 0, 0, 0, 0, 0, 0, 0, 0, 0, 0, 0, 0, 0, 0, 0, 0, 0, 0, 0, 0, 0, 0, 1, 1, 1, 1, 1, 1, 1, 1, 1, 1, 1, 1, 1, 1, 1, 1, 1, 1, 1, 1, 1, 1, 1, 1, 1, 1, 1, 1, 1, 1, 1, 1, 1, 1, 1, 1, 1, 1, 1, 1, 1, 1, 1, 1, 1, 1, 1, 1, 1, 1, 1, 1, 1, 1, 1, 1, 1, 1, 1, 1, 1, 1, 1, 1, 1, 1, 1, 1, 1, 1, 1, 1, 1, 1, 1, 1, 1, 1, 1, 1, 1, 1, 1, 1, 1, 1, 1, 1, 1, 1, 1, 1, 1, 1, 1, 1, 1, 1, 1, 1, 1, 1, 1, 1, 1, 1, 1, 1, 1, 1, 1, 1, 1, 1, 1, 1, 1, 1, 1, 1, 1, 1, 1, 1, 1, 1, 1, 1])
_uv = me_cube_004.uv_layers.new(name='UVMap')
_uv.uv.foreach_set('vector', [-0.01672, 0.03988, -0.01672, 0.3842, -0.04068, 0.3842, -0.04068, 0.03988, 0.3463, -3.142, 0.2794, -3.142, 0.2794, -3.288, 0.3463, -3.288, -0.4249, 0.7233, -0.4459, 1.062, -0.5439, 1.062, -0.5229, 0.7233, 0.4133, -3.142, 0.3463, -3.142, 0.3463, -3.288, 0.4133, -3.288, 1.438, 0.7233, 1.417, 0.3842, 1.515, 0.3842, 1.536, 0.7233, 0.3124, 0.2844, 0.3197, 0.2748, 0.3197, 0.4025, 0.3124, 0.4121, -0.4974, 0.03988, -0.5439, 0.03988, -0.5439, -0.1059, -0.4974, -0.1059, 0.4335, 0.03988, 0.3869, 0.03988, 0.3869, -0.1059, 0.4335, -0.1059, 0.3869, 0.03988, 0.3404, 0.03988, 0.3404, -0.1059, 0.3869, -0.1059, 0.3404, 0.03988, 0.2938, 0.03988, 0.2938, -0.1059, 0.3404, -0.1059, 0.2938, 0.03988, 0.2473, 0.03988, 0.2473, -0.1059, 0.2938, -0.1059, 0.2473, 0.03988, 0.2008, 0.03988, 0.2008, -0.1059, 0.2473, -0.1059, 0.2008, 0.03988, 0.1542, 0.03988, 0.1542, -0.1059, 0.2008, -0.1059, 0.1542, 0.03988, 0.1077, 0.03988, 0.1077, -0.1059, 0.1542, -0.1059, 0.1077, 0.03988, 0.06113, 0.03988, 0.06113, -0.1059, 0.1077, -0.1059, 0.06113, 0.03988, 0.01459, 0.03988, 0.01459, -0.1059, 0.06113, -0.1059, 0.01459, 0.03988, -0.03195, 0.03988, -0.03195, -0.1059, 0.01459, -0.1059, -0.03195, 0.03988, -0.07849, 0.03988, -0.07849, -0.1059, -0.03195, -0.1059, -0.07849, 0.03988, -0.125, 0.03988, -0.125, -0.1059, -0.07849, -0.1059, -0.125, 0.03988, -0.1716, 0.03988, -0.1716, -0.1059, -0.125, -0.1059, -0.1716, 0.03988, -0.2181, 0.03988, -0.2181, -0.1059, -0.1716, -0.1059, -0.2181, 0.03988, -0.2647, 0.03988, -0.2647, -0.1059, -0.2181, -0.1059, -0.2647, 0.03988, -0.3112, 0.03988, -0.3112, -0.1059, -0.2647, -0.1059, -0.3112, 0.03988, -0.3577, 0.03988, -0.3577, -0.1059, -0.3112, -0.1059, -0.3577, 0.03988, -0.4043, 0.03988, -0.4043, -0.1059, -0.3577, -0.1059, -0.4043, 0.03988, -0.4508, 0.03988, -0.4508, -0.1059, -0.4043, -0.1059, -0.4508, 0.03988, -0.4974, 0.03988, -0.4974, -0.1059, -0.4508, -0.1059, 0.3052, 0.6869, 0.3124, 0.6965, 0.3124, 0.8243, 0.3052, 0.8147, 0.48, -0.1059, 0.5265, -0.1059, 0.5265, 0.03988, 0.48, 0.03988, 0.327, 0.3893, 0.3297, 0.3893, 0.3297, 0.5171, 0.327, 0.5171, 0.5731, -0.1059, 0.6196, -0.1059, 0.6196, 0.03988, 0.5731, 0.03988, 0.3052, 0.8339, 0.3124, 0.8243, 0.3124, 0.9521, 0.3052, 0.9617, 0.6662, -0.1059, 0.7127, -0.1059, 0.7127, 0.03988, 0.6662, 0.03988, 0.3197, 0.1374, 0.327, 0.147, 0.327, 0.2748, 0.3197, 0.2652, 0.7592, -0.1059, 0.8058, -0.1059, 0.8058, 0.03988, 0.7592, 0.03988, 0.3347, 0.0, 0.3375, 1.48e-08, 0.3375, 0.1278, 0.3347, 0.1278, 0.8523, -0.1059, 0.8989, -0.1059, 0.8989, 0.03988, 0.8523, 0.03988, 0.3124, 0.4217, 0.3197, 0.4121, 0.3197, 0.5399, 0.3124, 0.5495, 0.9454, -0.1059, 0.992, -0.1059, 0.992, 0.03988, 0.9454, 0.03988, 0.3052, 0.1374, 0.3124, 0.147, 0.3124, 0.2748, 0.3052, 0.2652, 1.038, -0.1059, 1.085, -0.1059, 1.085, 0.03988, 1.038, 0.03988, 0.3347, 0.6389, 0.3375, 0.6389, 0.3375, 0.7667, 0.3347, 0.7667, 1.132, -0.1059, 1.178, -0.1059, 1.178, 0.03988, 1.132, 0.03988, 0.3124, 0.0, 0.3197, 0.009602, 0.3197, 0.1374, 0.3124, 0.1278, 1.225, -0.1059, 1.271, -0.1059, 1.271, 0.03988, 1.225, 0.03988, 0.3375, 0.3833, 0.3402, 0.3833, 0.3402, 0.5111, 0.3375, 0.5111, 1.318, -0.1059, 1.364, -0.1059, 1.364, 0.03988, 1.318, 0.03988, -0.5229, 0.7233, -0.5439, 0.3842, -0.4459, 0.3842, -0.4249, 0.7233, -0.4249, 0.7233, -0.4459, 0.3842, -0.3479, 0.3842, -0.3269, 0.7233, -0.3269, 0.7233, -0.3479, 0.3842, -0.2498, 0.3842, -0.2288, 0.7233, -0.2288, 0.7233, -0.2498, 0.3842, -0.1518, 0.3842, -0.1308, 0.7233, -0.1308, 0.7233, -0.1518, 0.3842, -0.05378, 0.3842, -0.03279, 0.7233, -0.03279, 0.7233, -0.05378, 0.3842, 0.04425, 0.3842, 0.06524, 0.7233, 0.06524, 0.7233, 0.04425, 0.3842, 0.1423, 0.3842, 0.1633, 0.7233, 0.1633, 0.7233, 0.1423, 0.3842, 0.2403, 0.3842, 0.2613, 0.7233, 0.2613, 0.7233, 0.2403, 0.3842, 0.3383, 0.3842, 0.3593, 0.7233, 0.3593, 0.7233, 0.3383, 0.3842, 0.4364, 0.3842, 0.4573, 0.7233, 0.4573, 0.7233, 0.4364, 0.3842, 0.5344, 0.3842, 0.5554, 0.7233, 0.5554, 0.7233, 0.5344, 0.3842, 0.6324, 0.3842, 0.6534, 0.7233, 0.6534, 0.7233, 0.6324, 0.3842, 0.7304, 0.3842, 0.7514, 0.7233, 0.7514, 0.7233, 0.7304, 0.3842, 0.8285, 0.3842, 0.8494, 0.7233, 0.8494, 0.7233, 0.8285, 0.3842, 0.9265, 0.3842, 0.9475, 0.7233, 0.9475, 0.7233, 0.9265, 0.3842, 1.025, 0.3842, 1.046, 0.7233, 1.046, 0.7233, 1.025, 0.3842, 1.123, 0.3842, 1.144, 0.7233, 1.144, 0.7233, 1.123, 0.3842, 1.221, 0.3842, 1.242, 0.7233, 1.242, 0.7233, 1.221, 0.3842, 1.319, 0.3842, 1.34, 0.7233, 1.34, 0.7233, 1.319, 0.3842, 1.417, 0.3842, 1.438, 0.7233, 1.536, 0.7233, 1.515, 1.062, 1.417, 1.062, 1.438, 0.7233, 1.438, 0.7233, 1.417, 1.062, 1.319, 1.062, 1.34, 0.7233, 1.34, 0.7233, 1.319, 1.062, 1.221, 1.062, 1.242, 0.7233, 1.242, 0.7233, 1.221, 1.062, 1.123, 1.062, 1.144, 0.7233, 1.144, 0.7233, 1.123, 1.062, 1.025, 1.062, 1.046, 0.7233, 1.046, 0.7233, 1.025, 1.062, 0.9265, 1.062, 0.9475, 0.7233, 0.9475, 0.7233, 0.9265, 1.062, 0.8285, 1.062, 0.8494, 0.7233, 0.8494, 0.7233, 0.8285, 1.062, 0.7304, 1.062, 0.7514, 0.7233, 0.7514, 0.7233, 0.7304, 1.062, 0.6324, 1.062, 0.6534, 0.7233, 0.6534, 0.7233, 0.6324, 1.062, 0.5344, 1.062, 0.5554, 0.7233, 0.5554, 0.7233, 0.5344, 1.062, 0.4364, 1.062, 0.4573, 0.7233, 0.4573, 0.7233, 0.4364, 1.062, 0.3383, 1.062, 0.3593, 0.7233, 0.3593, 0.7233, 0.3383, 1.062, 0.2403, 1.062, 0.2613, 0.7233, 0.2613, 0.7233, 0.2403, 1.062, 0.1423, 1.062, 0.1633, 0.7233, 0.1633, 0.7233, 0.1423, 1.062, 0.04425, 1.062, 0.06524, 0.7233, 0.06524, 0.7233, 0.04425, 1.062, -0.05378, 1.062, -0.03279, 0.7233, -0.03279, 0.7233, -0.05378, 1.062, -0.1518, 1.062, -0.1308, 0.7233, -0.1308, 0.7233, -0.1518, 1.062, -0.2498, 1.062, -0.2288, 0.7233, -0.2288, 0.7233, -0.2498, 1.062, -0.3479, 1.062, -0.3269, 0.7233, -0.3269, 0.7233, -0.3479, 1.062, -0.4459, 1.062, -0.4249, 0.7233, 0.4416, -0.09413, 0.4416, 0.02814, 0.4335, 0.03988, 0.4335, -0.1059, 0.4718, -0.09413, 0.4416, -0.09413, 0.4335, -0.1059, 0.48, -0.1059, 1.403, 0.02814, 1.403, -0.09413, 1.411, -0.1059, 1.411, 0.03988, 1.372, 0.02814, 1.403, 0.02814, 1.411, 0.03988, 1.364, 0.03988, 1.403, -0.09413, 1.372, -0.09413, 1.364, -0.1059, 1.411, -0.1059, 1.31, -0.09413, 1.279, -0.09413, 1.271, -0.1059, 1.318, -0.1059, 1.217, -0.09413, 1.186, -0.09413, 1.178, -0.1059, 1.225, -0.1059, 1.123, -0.09413, 1.093, -0.09413, 1.085, -0.1059, 1.132, -0.1059, 1.03, -0.09413, 1.0, -0.09413, 0.992, -0.1059, 1.038, -0.1059, 0.9373, -0.09413, 0.907, -0.09413, 0.8989, -0.1059, 0.9454, -0.1059, 0.8442, -0.09413, 0.8139, -0.09413, 0.8058, -0.1059, 0.8523, -0.1059, 0.7511, -0.09413, 0.7209, -0.09413, 0.7127, -0.1059, 0.7592, -0.1059, 0.658, -0.09413, 0.6278, -0.09413, 0.6196, -0.1059, 0.6662, -0.1059, 0.5649, -0.09413, 0.5347, -0.09413, 0.5265, -0.1059, 0.5731, -0.1059, 0.4416, 0.02814, 0.4718, 0.02814, 0.48, 0.03988, 0.4335, 0.03988, 0.5347, 0.02814, 0.5649, 0.02814, 0.5731, 0.03988, 0.5265, 0.03988, 0.6278, 0.02814, 0.658, 0.02814, 0.6662, 0.03988, 0.6196, 0.03988, 0.7209, 0.02814, 0.7511, 0.02814, 0.7592, 0.03988, 0.7127, 0.03988, 0.8139, 0.02814, 0.8442, 0.02814, 0.8523, 0.03988, 0.8058, 0.03988, 0.907, 0.02814, 0.9373, 0.02814, 0.9454, 0.03988, 0.8989, 0.03988, 1.0, 0.02814, 1.03, 0.02814, 1.038, 0.03988, 0.992, 0.03988, 1.093, 0.02814, 1.123, 0.02814, 1.132, 0.03988, 1.085, 0.03988, 1.186, 0.02814, 1.217, 0.02814, 1.225, 0.03988, 1.178, 0.03988, 1.279, 0.02814, 1.31, 0.02814, 1.318, 0.03988, 1.271, 0.03988, 0.4718, 0.02814, 0.4718, -0.09413, 0.48, -0.1059, 0.48, 0.03988, 0.5347, -0.09413, 0.5347, 0.02814, 0.5265, 0.03988, 0.5265, -0.1059, 0.5649, 0.02814, 0.5649, -0.09413, 0.5731, -0.1059, 0.5731, 0.03988, 0.6278, -0.09413, 0.6278, 0.02814, 0.6196, 0.03988, 0.6196, -0.1059, 0.658, 0.02814, 0.658, -0.09413, 0.6662, -0.1059, 0.6662, 0.03988, 0.7209, -0.09413, 0.7209, 0.02814, 0.7127, 0.03988, 0.7127, -0.1059, 0.7511, 0.02814, 0.7511, -0.09413, 0.7592, -0.1059, 0.7592, 0.03988, 0.8139, -0.09413, 0.8139, 0.02814, 0.8058, 0.03988, 0.8058, -0.1059, 0.8442, 0.02814, 0.8442, -0.09413, 0.8523, -0.1059, 0.8523, 0.03988, 0.907, -0.09413, 0.907, 0.02814, 0.8989, 0.03988, 0.8989, -0.1059, 0.9373, 0.02814, 0.9373, -0.09413, 0.9454, -0.1059, 0.9454, 0.03988, 1.0, -0.09413, 1.0, 0.02814, 0.992, 0.03988, 0.992, -0.1059, 1.03, 0.02814, 1.03, -0.09413, 1.038, -0.1059, 1.038, 0.03988, 1.093, -0.09413, 1.093, 0.02814, 1.085, 0.03988, 1.085, -0.1059, 1.123, 0.02814, 1.123, -0.09413, 1.132, -0.1059, 1.132, 0.03988, 1.186, -0.09413, 1.186, 0.02814, 1.178, 0.03988, 1.178, -0.1059, 1.217, 0.02814, 1.217, -0.09413, 1.225, -0.1059, 1.225, 0.03988, 1.279, -0.09413, 1.279, 0.02814, 1.271, 0.03988, 1.271, -0.1059, 1.31, 0.02814, 1.31, -0.09413, 1.318, -0.1059, 1.318, 0.03988, 1.372, -0.09413, 1.372, 0.02814, 1.364, 0.03988, 1.364, -0.1059, 0.3475, 0.8358, 0.3475, 0.8503, 0.3448, 0.8503, 0.3448, 0.8358, 0.3475, 0.7485, 0.3475, 0.7631, 0.3448, 0.7631, 0.3448, 0.7485, 0.3475, 0.7631, 0.3475, 0.7776, 0.3448, 0.7776, 0.3448, 0.7631, 0.3475, 0.7776, 0.3475, 0.7922, 0.3448, 0.7922, 0.3448, 0.7776, 0.3475, 0.7922, 0.3475, 0.8067, 0.3448, 0.8067, 0.3448, 0.7922, 0.3475, 0.8939, 0.3475, 0.9085, 0.3448, 0.9085, 0.3448, 0.8939, 0.3475, 0.8503, 0.3475, 0.8649, 0.3448, 0.8649, 0.3448, 0.8503, 0.3475, 0.8649, 0.3475, 0.8794, 0.3448, 0.8794, 0.3448, 0.8649, 0.3475, 0.8794, 0.3475, 0.8939, 0.3448, 0.8939, 0.3448, 0.8794, 0.3475, 0.8067, 0.3475, 0.8212, 0.3448, 0.8212, 0.3448, 0.8067, 0.3475, 0.8212, 0.3475, 0.8358, 0.3448, 0.8358, 0.3448, 0.8212, 0.3347, 0.7667, 0.3375, 0.7667, 0.3375, 0.8944, 0.3347, 0.8944, 0.3124, 0.5495, 0.3197, 0.5591, 0.3197, 0.6869, 0.3124, 0.6773, 0.3124, 0.6965, 0.3197, 0.6869, 0.3197, 0.8147, 0.3124, 0.8243, 0.327, 0.5171, 0.3297, 0.5171, 0.3297, 0.6449, 0.327, 0.6449, 0.3197, 0.2748, 0.327, 0.2844, 0.327, 0.4121, 0.3197, 0.4025, 0.3197, 0.4217, 0.327, 0.4121, 0.327, 0.5399, 0.3197, 0.5495, 0.3375, 0.5111, 0.3402, 0.5111, 0.3402, 0.6389, 0.3375, 0.6389, 0.3124, 0.1374, 0.3197, 0.147, 0.3197, 0.2748, 0.3124, 0.2652, 0.327, 0.009602, 0.3342, 0.0, 0.3342, 0.1278, 0.327, 0.1374, 0.327, 0.2615, 0.3297, 0.2615, 0.3297, 0.3893, 0.327, 0.3893, 0.3124, 0.8243, 0.3197, 0.8339, 0.3197, 0.9617, 0.3124, 0.9521, 0.3197, 0.5591, 0.327, 0.5495, 0.327, 0.6773, 0.3197, 0.6869, 0.3375, -7.401e-09, 0.3402, 0.0, 0.3402, 0.1278, 0.3375, 0.1278, 0.3375, 0.6389, 0.3402, 0.6389, 0.3402, 0.7667, 0.3375, 0.7667, 0.3197, 0.6965, 0.327, 0.6869, 0.327, 0.8147, 0.3197, 0.8243, 0.327, 0.6449, 0.3297, 0.6449, 0.3297, 0.7726, 0.327, 0.7726, 0.3347, 0.1278, 0.3375, 0.1278, 0.3375, 0.2556, 0.3347, 0.2556, 0.3197, 0.8339, 0.327, 0.8243, 0.327, 0.9521, 0.3197, 0.9617, 0.3375, 0.1278, 0.3402, 0.1278, 0.3402, 0.2556, 0.3375, 0.2556, 0.3375, 0.7667, 0.3402, 0.7667, 0.3402, 0.8944, 0.3375, 0.8944, 0.3197, 0.009602, 0.327, 0.0, 0.327, 0.1278, 0.3197, 0.1374, 0.3347, 0.2556, 0.3375, 0.2556, 0.3375, 0.3833, 0.3347, 0.3833, 0.3402, -2.96e-08, 0.343, -2.96e-08, 0.343, 0.1278, 0.3402, 0.1278, 0.3402, 0.1278, 0.343, 0.1278, 0.343, 0.2556, 0.3402, 0.2556, 0.3052, 0.2748, 0.3124, 0.2844, 0.3124, 0.4121, 0.3052, 0.4025, 0.3402, 0.2556, 0.343, 0.2556, 0.343, 0.3833, 0.3402, 0.3833, 0.3052, 0.4217, 0.3124, 0.4121, 0.3124, 0.5399, 0.3052, 0.5495, 0.3347, 0.3833, 0.3375, 0.3833, 0.3375, 0.5111, 0.3347, 0.5111, 0.3052, 0.5495, 0.3124, 0.5591, 0.3124, 0.6869, 0.3052, 0.6773, 0.327, 0.7726, 0.3297, 0.7726, 0.3297, 0.9004, 0.327, 0.9004, 0.3347, 0.5111, 0.3375, 0.5111, 0.3375, 0.6389, 0.3347, 0.6389, 0.3375, 0.2556, 0.3402, 0.2556, 0.3402, 0.3833, 0.3375, 0.3833, 0.3052, 0.0, 0.3124, 0.009602, 0.3124, 0.1374, 0.3052, 0.1278, 0.5059, 0.3719, 0.4911, 0.3719, 0.4911, 0.3719, 0.5059, 0.3719, 0.5538, 0.3719, 0.539, 0.3719, 0.539, 0.3719, 0.5538, 0.3719, 0.6017, 0.3719, 0.587, 0.3719, 0.587, 0.3719, 0.6017, 0.3719, 0.6496, 0.3719, 0.6349, 0.3719, 0.6349, 0.3719, 0.6496, 0.3719, 0.6976, 0.3719, 0.6828, 0.3719, 0.6828, 0.3719, 0.6976, 0.3719, 0.7455, 0.3719, 0.7308, 0.3719, 0.7308, 0.3719, 0.7455, 0.3719, 0.7934, 0.3719, 0.7787, 0.3719, 0.7787, 0.3719, 0.7934, 0.3719, 0.8414, 0.3719, 0.8266, 0.3719, 0.8266, 0.3719, 0.8414, 0.3719, 0.8893, 0.3719, 0.8745, 0.3719, 0.8745, 0.3719, 0.8893, 0.3719, 0.9372, 0.3719, 0.9225, 0.3719, 0.9225, 0.3719, 0.9372, 0.3719, 0.9225, 0.05217, 0.9372, 0.05217, 0.9372, 0.05217, 0.9225, 0.05217, 0.8745, 0.05217, 0.8893, 0.05217, 0.8893, 0.05217, 0.8745, 0.05217, 0.8266, 0.05217, 0.8414, 0.05217, 0.8414, 0.05217, 0.8266, 0.05217, 0.7787, 0.05217, 0.7934, 0.05217, 0.7934, 0.05217, 0.7787, 0.05217, 0.7308, 0.05217, 0.7455, 0.05217, 0.7455, 0.05217, 0.7308, 0.05217, 0.6828, 0.05217, 0.6976, 0.05217, 0.6976, 0.05217, 0.6828, 0.05217, 0.6349, 0.05217, 0.6496, 0.05217, 0.6496, 0.05217, 0.6349, 0.05217, 0.587, 0.05217, 0.6017, 0.05217, 0.6017, 0.05217, 0.587, 0.05217, 0.539, 0.05217, 0.5538, 0.05217, 0.5538, 0.05217, 0.539, 0.05217, 0.4911, 0.05217, 0.5059, 0.05217, 0.5059, 0.05217, 0.4911, 0.05217, 0.9372, 0.05217, 0.9372, 0.3719, 0.9372, 0.3719, 0.9372, 0.05217, 0.9225, 0.3719, 0.9225, 0.05217, 0.9225, 0.05217, 0.9225, 0.3719, 0.8893, 0.05217, 0.8893, 0.3719, 0.8893, 0.3719, 0.8893, 0.05217, 0.8745, 0.3719, 0.8745, 0.05217, 0.8745, 0.05217, 0.8745, 0.3719, 0.8414, 0.05217, 0.8414, 0.3719, 0.8414, 0.3719, 0.8414, 0.05217, 0.8266, 0.3719, 0.8266, 0.05217, 0.8266, 0.05217, 0.8266, 0.3719, 0.7934, 0.05217, 0.7934, 0.3719, 0.7934, 0.3719, 0.7934, 0.05217, 0.7787, 0.3719, 0.7787, 0.05217, 0.7787, 0.05217, 0.7787, 0.3719, 0.7455, 0.05217, 0.7455, 0.3719, 0.7455, 0.3719, 0.7455, 0.05217, 0.7308, 0.3719, 0.7308, 0.05217, 0.7308, 0.05217, 0.7308, 0.3719, 0.6976, 0.05217, 0.6976, 0.3719, 0.6976, 0.3719, 0.6976, 0.05217, 0.6828, 0.3719, 0.6828, 0.05217, 0.6828, 0.05217, 0.6828, 0.3719, 0.6496, 0.05217, 0.6496, 0.3719, 0.6496, 0.3719, 0.6496, 0.05217, 0.6349, 0.3719, 0.6349, 0.05217, 0.6349, 0.05217, 0.6349, 0.3719, 0.6017, 0.05217, 0.6017, 0.3719, 0.6017, 0.3719, 0.6017, 0.05217, 0.587, 0.3719, 0.587, 0.05217, 0.587, 0.05217, 0.587, 0.3719, 0.5538, 0.05217, 0.5538, 0.3719, 0.5538, 0.3719, 0.5538, 0.05217, 0.539, 0.3719, 0.539, 0.05217, 0.539, 0.05217, 0.539, 0.3719, 0.5059, 0.05217, 0.5059, 0.3719, 0.5059, 0.3719, 0.5059, 0.05217, 0.4911, 0.3719, 0.4911, 0.05217, 0.4911, 0.05217, 0.4911, 0.3719, 0.4416, 0.02814, 0.4416, -0.09413, 0.4416, -0.09413, 0.4416, 0.02814, 0.4416, -0.09413, 0.4718, -0.09413, 0.4718, -0.09413, 0.4416, -0.09413, 1.403, -0.09413, 1.403, 0.02814, 1.403, 0.02814, 1.403, -0.09413, 1.403, 0.02814, 1.372, 0.02814, 1.372, 0.02814, 1.403, 0.02814, 1.372, -0.09413, 1.403, -0.09413, 1.403, -0.09413, 1.372, -0.09413, 1.279, -0.09413, 1.31, -0.09413, 1.31, -0.09413, 1.279, -0.09413, 1.186, -0.09413, 1.217, -0.09413, 1.217, -0.09413, 1.186, -0.09413, 1.093, -0.09413, 1.123, -0.09413, 1.123, -0.09413, 1.093, -0.09413, 1.0, -0.09413, 1.03, -0.09413, 1.03, -0.09413, 1.0, -0.09413, 0.907, -0.09413, 0.9373, -0.09413, 0.9373, -0.09413, 0.907, -0.09413, 0.8139, -0.09413, 0.8442, -0.09413, 0.8442, -0.09413, 0.8139, -0.09413, 0.7209, -0.09413, 0.7511, -0.09413, 0.7511, -0.09413, 0.7209, -0.09413, 0.6278, -0.09413, 0.658, -0.09413, 0.658, -0.09413, 0.6278, -0.09413, 0.5347, -0.09413, 0.5649, -0.09413, 0.5649, -0.09413, 0.5347, -0.09413, 0.4718, 0.02814, 0.4416, 0.02814, 0.4416, 0.02814, 0.4718, 0.02814, 0.5649, 0.02814, 0.5347, 0.02814, 0.5347, 0.02814, 0.5649, 0.02814, 0.658, 0.02814, 0.6278, 0.02814, 0.6278, 0.02814, 0.658, 0.02814, 0.7511, 0.02814, 0.7209, 0.02814, 0.7209, 0.02814, 0.7511, 0.02814, 0.8442, 0.02814, 0.8139, 0.02814, 0.8139, 0.02814, 0.8442, 0.02814, 0.9373, 0.02814, 0.907, 0.02814, 0.907, 0.02814, 0.9373, 0.02814, 1.03, 0.02814, 1.0, 0.02814, 1.0, 0.02814, 1.03, 0.02814, 1.123, 0.02814, 1.093, 0.02814, 1.093, 0.02814, 1.123, 0.02814, 1.217, 0.02814, 1.186, 0.02814, 1.186, 0.02814, 1.217, 0.02814, 1.31, 0.02814, 1.279, 0.02814, 1.279, 0.02814, 1.31, 0.02814, 0.4718, -0.09413, 0.4718, 0.02814, 0.4718, 0.02814, 0.4718, -0.09413, 0.5347, 0.02814, 0.5347, -0.09413, 0.5347, -0.09413, 0.5347, 0.02814, 0.5649, -0.09413, 0.5649, 0.02814, 0.5649, 0.02814, 0.5649, -0.09413, 0.6278, 0.02814, 0.6278, -0.09413, 0.6278, -0.09413, 0.6278, 0.02814, 0.658, -0.09413, 0.658, 0.02814, 0.658, 0.02814, 0.658, -0.09413, 0.7209, 0.02814, 0.7209, -0.09413, 0.7209, -0.09413, 0.7209, 0.02814, 0.7511, -0.09413, 0.7511, 0.02814, 0.7511, 0.02814, 0.7511, -0.09413, 0.8139, 0.02814, 0.8139, -0.09413, 0.8139, -0.09413, 0.8139, 0.02814, 0.8442, -0.09413, 0.8442, 0.02814, 0.8442, 0.02814, 0.8442, -0.09413, 0.907, 0.02814, 0.907, -0.09413, 0.907, -0.09413, 0.907, 0.02814, 0.9373, -0.09413, 0.9373, 0.02814, 0.9373, 0.02814, 0.9373, -0.09413, 1.0, 0.02814, 1.0, -0.09413, 1.0, -0.09413, 1.0, 0.02814, 1.03, -0.09413, 1.03, 0.02814, 1.03, 0.02814, 1.03, -0.09413, 1.093, 0.02814, 1.093, -0.09413, 1.093, -0.09413, 1.093, 0.02814, 1.123, -0.09413, 1.123, 0.02814, 1.123, 0.02814, 1.123, -0.09413, 1.186, 0.02814, 1.186, -0.09413, 1.186, -0.09413, 1.186, 0.02814, 1.217, -0.09413, 1.217, 0.02814, 1.217, 0.02814, 1.217, -0.09413, 1.279, 0.02814, 1.279, -0.09413, 1.279, -0.09413, 1.279, 0.02814, 1.31, -0.09413, 1.31, 0.02814, 1.31, 0.02814, 1.31, -0.09413, 1.372, 0.02814, 1.372, -0.09413, 1.372, -0.09413, 1.372, 0.02814])
me_cube_004.materials.append(mat_material_004)
me_cube_004.materials.append(mat_material_005)
me_cube_004.update()
me_cube_005 = bpy.data.meshes.new('Cube.005')
me_cube_005.from_pydata([(-1.0, -1.0, -1.0), (-1.0, -1.0, 1.0), (-1.0, 1.0, -1.0), (-1.0, 1.0, 1.0), (6.796, -1.0, -1.0), (6.796, -1.0, 1.0), (6.796, 1.0, -1.0), (6.796, 1.0, 1.0), (6.353, 0.9286, -1.0), (6.125, 0.9286, -1.0), (5.611, 0.9286, -1.0), (5.382, 0.9286, -1.0), (4.868, 0.9286, -1.0), (4.64, 0.9286, -1.0), (4.126, 0.9286, -1.0), (3.897, 0.9286, -1.0), (3.383, 0.9286, -1.0), (3.155, 0.9286, -1.0), (2.641, 0.9286, -1.0), (2.413, 0.9286, -1.0), (1.898, 0.9286, -1.0), (1.67, 0.9286, -1.0), (1.156, 0.9286, -1.0), (0.9276, 0.9286, -1.0), (0.4135, 0.9286, -1.0), (0.1851, 0.9286, -1.0), (-0.3289, 0.9286, -1.0), (-0.5574, 0.9286, -1.0), (-0.6288, 1.0, 1.0), (-0.2575, 1.0, 1.0), (0.1137, 1.0, 1.0), (0.4849, 1.0, 1.0), (0.8562, 1.0, 1.0), (1.227, 1.0, 1.0), (1.599, 1.0, 1.0), (1.97, 1.0, 1.0), (2.341, 1.0, 1.0), (2.712, 1.0, 1.0), (3.084, 1.0, 1.0), (3.455, 1.0, 1.0), (3.826, 1.0, 1.0), (4.197, 1.0, 1.0), (4.569, 1.0, 1.0), (4.94, 1.0, 1.0), (5.311, 1.0, 1.0), (5.682, 1.0, 1.0), (6.053, 1.0, 1.0), (6.425, 1.0, 1.0), (-0.5574, -0.9286, -1.0), (-0.3289, -0.9286, -1.0), (0.1851, -0.9286, -1.0), (0.4135, -0.9286, -1.0), (0.9276, -0.9286, -1.0), (1.156, -0.9286, -1.0), (1.67, -0.9286, -1.0), (1.898, -0.9286, -1.0), (2.413, -0.9286, -1.0), (2.641, -0.9286, -1.0), (3.155, -0.9286, -1.0), (3.383, -0.9286, -1.0), (3.897, -0.9286, -1.0), (4.126, -0.9286, -1.0), (4.64, -0.9286, -1.0), (4.868, -0.9286, -1.0), (5.382, -0.9286, -1.0), (5.611, -0.9286, -1.0), (6.125, -0.9286, -1.0), (6.353, -0.9286, -1.0), (6.425, -1.0, 1.0), (6.053, -1.0, 1.0), (5.682, -1.0, 1.0), (5.311, -1.0, 1.0), (4.94, -1.0, 1.0), (4.569, -1.0, 1.0), (4.197, -1.0, 1.0), (3.826, -1.0, 1.0), (3.455, -1.0, 1.0), (3.084, -1.0, 1.0), (2.712, -1.0, 1.0), (2.341, -1.0, 1.0), (1.97, -1.0, 1.0), (1.599, -1.0, 1.0), (1.227, -1.0, 1.0), (0.8562, -1.0, 1.0), (0.4849, -1.0, 1.0), (0.1137, -1.0, 1.0), (-0.2575, -1.0, 1.0), (-0.6288, -1.0, 1.0), (6.425, 1.0, -1.0), (6.053, 1.0, -1.0), (5.682, 1.0, -1.0), (5.311, 1.0, -1.0), (4.94, 1.0, -1.0), (4.569, 1.0, -1.0), (4.197, 1.0, -1.0), (3.826, 1.0, -1.0), (3.455, 1.0, -1.0), (3.084, 1.0, -1.0), (2.712, 1.0, -1.0), (2.341, 1.0, -1.0), (1.97, 1.0, -1.0), (1.599, 1.0, -1.0), (1.227, 1.0, -1.0), (0.8562, 1.0, -1.0), (0.4849, 1.0, -1.0), (0.1137, 1.0, -1.0), (-0.2575, 1.0, -1.0), (-0.6288, 1.0, -1.0), (-0.6288, -1.0, -1.0), (-0.2575, -1.0, -1.0), (0.1137, -1.0, -1.0), (0.4849, -1.0, -1.0), (0.8562, -1.0, -1.0), (1.227, -1.0, -1.0), (1.599, -1.0, -1.0), (1.97, -1.0, -1.0), (2.341, -1.0, -1.0), (2.712, -1.0, -1.0), (3.084, -1.0, -1.0), (3.455, -1.0, -1.0), (3.826, -1.0, -1.0), (4.197, -1.0, -1.0), (4.569, -1.0, -1.0), (4.94, -1.0, -1.0), (5.311, -1.0, -1.0), (5.682, -1.0, -1.0), (6.053, -1.0, -1.0), (6.425, -1.0, -1.0), (6.353, 0.9286, -7.377), (6.125, 0.9286, -7.377), (5.611, 0.9286, -7.377), (5.382, 0.9286, -7.377), (4.868, 0.9286, -7.377), (4.64, 0.9286, -7.377), (4.126, 0.9286, -7.377), (3.897, 0.9286, -7.377), (3.383, 0.9286, -7.377), (3.155, 0.9286, -7.377), (2.641, 0.9286, -7.377), (2.413, 0.9286, -7.377), (1.898, 0.9286, -7.377), (1.67, 0.9286, -7.377), (1.156, 0.9286, -7.377), (0.9276, 0.9286, -7.377), (0.4135, 0.9286, -7.377), (0.1851, 0.9286, -7.377), (-0.3289, 0.9286, -7.377), (-0.5574, 0.9286, -7.377), (-0.5574, -0.9286, -7.377), (-0.3289, -0.9286, -7.377), (0.1851, -0.9286, -7.377), (0.4135, -0.9286, -7.377), (0.9276, -0.9286, -7.377), (1.156, -0.9286, -7.377), (1.67, -0.9286, -7.377), (1.898, -0.9286, -7.377), (2.413, -0.9286, -7.377), (2.641, -0.9286, -7.377), (3.155, -0.9286, -7.377), (3.383, -0.9286, -7.377), (3.897, -0.9286, -7.377), (4.126, -0.9286, -7.377), (4.64, -0.9286, -7.377), (4.868, -0.9286, -7.377), (5.382, -0.9286, -7.377), (5.611, -0.9286, -7.377), (6.125, -0.9286, -7.377), (6.353, -0.9286, -7.377), (6.353, 0.9286, -1.0), (6.125, 0.9286, -1.0), (5.611, 0.9286, -1.0), (5.382, 0.9286, -1.0), (4.868, 0.9286, -1.0), (4.64, 0.9286, -1.0), (4.126, 0.9286, -1.0), (3.897, 0.9286, -1.0), (3.383, 0.9286, -1.0), (3.155, 0.9286, -1.0), (2.641, 0.9286, -1.0), (2.413, 0.9286, -1.0), (1.898, 0.9286, -1.0), (1.67, 0.9286, -1.0), (1.156, 0.9286, -1.0), (0.9276, 0.9286, -1.0), (0.4135, 0.9286, -1.0), (0.1851, 0.9286, -1.0), (-0.3289, 0.9286, -1.0), (-0.5574, 0.9286, -1.0), (-0.5574, -0.9286, -1.0), (-0.3289, -0.9286, -1.0), (0.1851, -0.9286, -1.0), (0.4135, -0.9286, -1.0), (0.9276, -0.9286, -1.0), (1.156, -0.9286, -1.0), (1.67, -0.9286, -1.0), (1.898, -0.9286, -1.0), (2.413, -0.9286, -1.0), (2.641, -0.9286, -1.0), (3.155, -0.9286, -1.0), (3.383, -0.9286, -1.0), (3.897, -0.9286, -1.0), (4.126, -0.9286, -1.0), (4.64, -0.9286, -1.0), (4.868, -0.9286, -1.0), (5.382, -0.9286, -1.0), (5.611, -0.9286, -1.0), (6.125, -0.9286, -1.0), (6.353, -0.9286, -1.0)], [], [(0, 1, 3, 2), (88, 47, 7, 6), (6, 7, 5, 4), (88, 6, 4, 127), (28, 3, 1, 87), (7, 47, 68, 5), (47, 46, 69, 68), (46, 45, 70, 69), (45, 44, 71, 70), (44, 43, 72, 71), (43, 42, 73, 72), (42, 41, 74, 73), (41, 40, 75, 74), (40, 39, 76, 75), (39, 38, 77, 76), (38, 37, 78, 77), (37, 36, 79, 78), (36, 35, 80, 79), (35, 34, 81, 80), (34, 33, 82, 81), (33, 32, 83, 82), (32, 31, 84, 83), (31, 30, 85, 84), (30, 29, 86, 85), (29, 28, 87, 86), (2, 107, 108, 0), (170, 205, 165, 130), (106, 105, 110, 109), (189, 188, 148, 149), (104, 103, 112, 111), (184, 191, 151, 144), (102, 101, 114, 113), (204, 171, 131, 164), (100, 99, 116, 115), (187, 186, 146, 147), (98, 97, 118, 117), (190, 185, 145, 150), (96, 95, 120, 119), (172, 203, 163, 132), (94, 93, 122, 121), (185, 184, 144, 145), (92, 91, 124, 123), (186, 189, 149, 146), (90, 89, 126, 125), (202, 173, 133, 162), (4, 5, 68, 127), (127, 68, 69, 126), (126, 69, 70, 125), (125, 70, 71, 124), (124, 71, 72, 123), (123, 72, 73, 122), (122, 73, 74, 121), (121, 74, 75, 120), (120, 75, 76, 119), (119, 76, 77, 118), (118, 77, 78, 117), (117, 78, 79, 116), (116, 79, 80, 115), (115, 80, 81, 114), (114, 81, 82, 113), (113, 82, 83, 112), (112, 83, 84, 111), (111, 84, 85, 110), (110, 85, 86, 109), (109, 86, 87, 108), (2, 3, 28, 107), (107, 28, 29, 106), (106, 29, 30, 105), (105, 30, 31, 104), (104, 31, 32, 103), (103, 32, 33, 102), (102, 33, 34, 101), (101, 34, 35, 100), (100, 35, 36, 99), (99, 36, 37, 98), (98, 37, 38, 97), (97, 38, 39, 96), (96, 39, 40, 95), (95, 40, 41, 94), (94, 41, 42, 93), (93, 42, 43, 92), (92, 43, 44, 91), (91, 44, 45, 90), (90, 45, 46, 89), (89, 46, 47, 88), (8, 9, 89, 88), (10, 11, 91, 90), (12, 13, 93, 92), (14, 15, 95, 94), (16, 17, 97, 96), (18, 19, 99, 98), (20, 21, 101, 100), (22, 23, 103, 102), (24, 25, 105, 104), (26, 27, 107, 106), (48, 49, 109, 108), (50, 51, 111, 110), (52, 53, 113, 112), (54, 55, 115, 114), (56, 57, 117, 116), (58, 59, 119, 118), (60, 61, 121, 120), (62, 63, 123, 122), (64, 65, 125, 124), (66, 67, 127, 126), (27, 48, 108, 107), (49, 26, 106, 109), (25, 50, 110, 105), (51, 24, 104, 111), (23, 52, 112, 103), (53, 22, 102, 113), (21, 54, 114, 101), (55, 20, 100, 115), (19, 56, 116, 99), (57, 18, 98, 117), (17, 58, 118, 97), (59, 16, 96, 119), (15, 60, 120, 95), (61, 14, 94, 121), (13, 62, 122, 93), (63, 12, 92, 123), (11, 64, 124, 91), (65, 10, 90, 125), (9, 66, 126, 89), (67, 8, 88, 127), (147, 146, 149, 148), (145, 144, 151, 150), (143, 142, 153, 152), (141, 140, 155, 154), (139, 138, 157, 156), (137, 136, 159, 158), (135, 134, 161, 160), (133, 132, 163, 162), (131, 130, 165, 164), (129, 128, 167, 166), (192, 183, 143, 152), (191, 190, 150, 151), (206, 169, 129, 166), (182, 193, 153, 142), (193, 192, 152, 153), (168, 207, 167, 128), (194, 181, 141, 154), (195, 194, 154, 155), (169, 168, 128, 129), (180, 195, 155, 140), (197, 196, 156, 157), (171, 170, 130, 131), (196, 179, 139, 156), (199, 198, 158, 159), (173, 172, 132, 133), (178, 197, 157, 138), (201, 200, 160, 161), (175, 174, 134, 135), (198, 177, 137, 158), (203, 202, 162, 163), (177, 176, 136, 137), (176, 199, 159, 136), (205, 204, 164, 165), (179, 178, 138, 139), (200, 175, 135, 160), (207, 206, 166, 167), (181, 180, 140, 141), (174, 201, 161, 134), (188, 187, 147, 148), (183, 182, 142, 143)])
me_cube_005.polygons.foreach_set('material_index', [0, 0, 0, 0, 0, 0, 0, 0, 0, 0, 0, 0, 0, 0, 0, 0, 0, 0, 0, 0, 0, 0, 0, 0, 0, 0, 1, 0, 1, 0, 1, 0, 1, 0, 1, 0, 1, 0, 1, 0, 1, 0, 1, 0, 1, 0, 0, 0, 0, 0, 0, 0, 0, 0, 0, 0, 0, 0, 0, 0, 0, 0, 0, 0, 0, 0, 0, 0, 0, 0, 0, 0, 0, 0, 0, 0, 0, 0, 0, 0, 0, 0, 0, 0, 0, 0, 0, 0, 0, 0, 0, 0, 0, 0, 0, 0, 0, 0, 0, 0, 0, 0, 0, 0, 0, 0, 0, 0, 0, 0, 0, 0, 0, 0, 0, 0, 0, 0, 0, 0, 0, 0, 0, 0, 0, 1, 1, 1, 1, 1, 1, 1, 1, 1, 1, 1, 1, 1, 1, 1, 1, 1, 1, 1, 1, 1, 1, 1, 1, 1, 1, 1, 1, 1, 1, 1, 1, 1, 1, 1, 1, 1, 1, 1, 1])
_uv = me_cube_005.uv_layers.new(name='UVMap')
_uv.uv.foreach_set('vector', [-0.1291, -2.697, -0.1291, -2.352, -0.2582, -2.352, -0.2582, -2.697, -0.5199, 0.03988, -0.5199, 0.3842, -0.5439, 0.3842, -0.5439, 0.03988, -2.164e-05, -2.697, -2.176e-05, -2.352, -0.1291, -2.352, -0.1291, -2.697, 0.4865, 0.3842, 0.4625, 0.3842, 0.4625, 0.03988, 0.4865, 0.03988, 1.445, 0.03988, 1.469, 0.03988, 1.469, 0.3842, 1.445, 0.3842, 0.9658, 0.03988, 0.9897, 0.03988, 0.9897, 0.3842, 0.9658, 0.3842, 0.9897, 0.03988, 1.014, 0.03988, 1.014, 0.3842, 0.9897, 0.3842, 1.014, 0.03988, 1.038, 0.03988, 1.038, 0.3842, 1.014, 0.3842, 1.038, 0.03988, 1.062, 0.03988, 1.062, 0.3842, 1.038, 0.3842, 1.062, 0.03988, 1.086, 0.03988, 1.086, 0.3842, 1.062, 0.3842, 1.086, 0.03988, 1.11, 0.03988, 1.11, 0.3842, 1.086, 0.3842, 1.11, 0.03988, 1.134, 0.03988, 1.134, 0.3842, 1.11, 0.3842, 1.134, 0.03988, 1.157, 0.03988, 1.157, 0.3842, 1.134, 0.3842, 1.157, 0.03988, 1.181, 0.03988, 1.181, 0.3842, 1.157, 0.3842, 1.181, 0.03988, 1.205, 0.03988, 1.205, 0.3842, 1.181, 0.3842, 1.205, 0.03988, 1.229, 0.03988, 1.229, 0.3842, 1.205, 0.3842, 1.229, 0.03988, 1.253, 0.03988, 1.253, 0.3842, 1.229, 0.3842, 1.253, 0.03988, 1.277, 0.03988, 1.277, 0.3842, 1.253, 0.3842, 1.277, 0.03988, 1.301, 0.03988, 1.301, 0.3842, 1.277, 0.3842, 1.301, 0.03988, 1.325, 0.03988, 1.325, 0.3842, 1.301, 0.3842, 1.325, 0.03988, 1.349, 0.03988, 1.349, 0.3842, 1.325, 0.3842, 1.349, 0.03988, 1.373, 0.03988, 1.373, 0.3842, 1.349, 0.3842, 1.373, 0.03988, 1.397, 0.03988, 1.397, 0.3842, 1.373, 0.3842, 1.397, 0.03988, 1.421, 0.03988, 1.421, 0.3842, 1.397, 0.3842, 1.421, 0.03988, 1.445, 0.03988, 1.445, 0.3842, 1.421, 0.3842, 0.9658, 0.3842, 0.9418, 0.3842, 0.9418, 0.03988, 0.9658, 0.03988, 0.2763, 0.7918, 0.2907, 0.7918, 0.2907, 0.8908, 0.2763, 0.8908, 0.9179, 0.3842, 0.8939, 0.3842, 0.8939, 0.03988, 0.9179, 0.03988, 0.343, 0.2969, 0.3448, 0.2969, 0.3448, 0.3959, 0.343, 0.3959, 0.8699, 0.3842, 0.846, 0.3842, 0.846, 0.03988, 0.8699, 0.03988, 0.2763, 0.8908, 0.2907, 0.8908, 0.2907, 0.9898, 0.2763, 0.9898, 0.822, 0.3842, 0.798, 0.3842, 0.798, 0.03988, 0.822, 0.03988, 0.2907, 3.7e-09, 0.3052, 3.7e-09, 0.3052, 0.09898, 0.2907, 0.09898, 0.7741, 0.3842, 0.7501, 0.3842, 0.7501, 0.03988, 0.7741, 0.03988, 0.343, 0.09898, 0.3448, 0.09898, 0.3448, 0.198, 0.343, 0.198, 0.7261, 0.3842, 0.7022, 0.3842, 0.7022, 0.03988, 0.7261, 0.03988, 0.2907, 0.09898, 0.3052, 0.09898, 0.3052, 0.198, 0.2907, 0.198, 0.6782, 0.3842, 0.6543, 0.3842, 0.6543, 0.03988, 0.6782, 0.03988, 0.2763, 3.7e-09, 0.2907, 3.7e-09, 0.2907, 0.09898, 0.2763, 0.09898, 0.6303, 0.3842, 0.6063, 0.3842, 0.6063, 0.03988, 0.6303, 0.03988, 0.343, 0.3959, 0.3448, 0.3959, 0.3448, 0.4949, 0.343, 0.4949, 0.5824, 0.3842, 0.5584, 0.3842, 0.5584, 0.03988, 0.5824, 0.03988, 0.2907, 0.7918, 0.3052, 0.7918, 0.3052, 0.8908, 0.2907, 0.8908, 0.5344, 0.3842, 0.5105, 0.3842, 0.5105, 0.03988, 0.5344, 0.03988, 0.2763, 0.09898, 0.2907, 0.09898, 0.2907, 0.198, 0.2763, 0.198, 0.4625, 0.03988, 0.4625, 0.3842, 0.4386, 0.3842, 0.4386, 0.03988, 0.4386, 0.03988, 0.4386, 0.3842, 0.4146, 0.3842, 0.4146, 0.03988, 0.4146, 0.03988, 0.4146, 0.3842, 0.3907, 0.3842, 0.3907, 0.03988, 0.3907, 0.03988, 0.3907, 0.3842, 0.3667, 0.3842, 0.3667, 0.03988, 0.3667, 0.03988, 0.3667, 0.3842, 0.3427, 0.3842, 0.3427, 0.03988, 0.3427, 0.03988, 0.3427, 0.3842, 0.3188, 0.3842, 0.3188, 0.03988, 0.3188, 0.03988, 0.3188, 0.3842, 0.2948, 0.3842, 0.2948, 0.03988, 0.2948, 0.03988, 0.2948, 0.3842, 0.2708, 0.3842, 0.2708, 0.03988, 0.2708, 0.03988, 0.2708, 0.3842, 0.2469, 0.3842, 0.2469, 0.03988, 0.2469, 0.03988, 0.2469, 0.3842, 0.2229, 0.3842, 0.2229, 0.03988, 0.2229, 0.03988, 0.2229, 0.3842, 0.199, 0.3842, 0.199, 0.03988, 0.199, 0.03988, 0.199, 0.3842, 0.175, 0.3842, 0.175, 0.03988, 0.175, 0.03988, 0.175, 0.3842, 0.151, 0.3842, 0.151, 0.03988, 0.151, 0.03988, 0.151, 0.3842, 0.1271, 0.3842, 0.1271, 0.03988, 0.1271, 0.03988, 0.1271, 0.3842, 0.1031, 0.3842, 0.1031, 0.03988, 0.1031, 0.03988, 0.1031, 0.3842, 0.07914, 0.3842, 0.07914, 0.03988, 0.07914, 0.03988, 0.07914, 0.3842, 0.05517, 0.3842, 0.05517, 0.03988, 0.05517, 0.03988, 0.05517, 0.3842, 0.03121, 0.3842, 0.03121, 0.03988, 0.03121, 0.03988, 0.03121, 0.3842, 0.007247, 0.3842, 0.007247, 0.03988, 0.007247, 0.03988, 0.007247, 0.3842, -0.01672, 0.3842, -0.01672, 0.03988, -0.04068, 0.03988, -0.04068, 0.3842, -0.06464, 0.3842, -0.06464, 0.03988, -0.06464, 0.03988, -0.06464, 0.3842, -0.08861, 0.3842, -0.08861, 0.03988, -0.08861, 0.03988, -0.08861, 0.3842, -0.1126, 0.3842, -0.1126, 0.03988, -0.1126, 0.03988, -0.1126, 0.3842, -0.1365, 0.3842, -0.1365, 0.03988, -0.1365, 0.03988, -0.1365, 0.3842, -0.1605, 0.3842, -0.1605, 0.03988, -0.1605, 0.03988, -0.1605, 0.3842, -0.1845, 0.3842, -0.1845, 0.03988, -0.1845, 0.03988, -0.1845, 0.3842, -0.2084, 0.3842, -0.2084, 0.03988, -0.2084, 0.03988, -0.2084, 0.3842, -0.2324, 0.3842, -0.2324, 0.03988, -0.2324, 0.03988, -0.2324, 0.3842, -0.2563, 0.3842, -0.2563, 0.03988, -0.2563, 0.03988, -0.2563, 0.3842, -0.2803, 0.3842, -0.2803, 0.03988, -0.2803, 0.03988, -0.2803, 0.3842, -0.3043, 0.3842, -0.3043, 0.03988, -0.3043, 0.03988, -0.3043, 0.3842, -0.3282, 0.3842, -0.3282, 0.03988, -0.3282, 0.03988, -0.3282, 0.3842, -0.3522, 0.3842, -0.3522, 0.03988, -0.3522, 0.03988, -0.3522, 0.3842, -0.3762, 0.3842, -0.3762, 0.03988, -0.3762, 0.03988, -0.3762, 0.3842, -0.4001, 0.3842, -0.4001, 0.03988, -0.4001, 0.03988, -0.4001, 0.3842, -0.4241, 0.3842, -0.4241, 0.03988, -0.4241, 0.03988, -0.4241, 0.3842, -0.4481, 0.3842, -0.4481, 0.03988, -0.4481, 0.03988, -0.4481, 0.3842, -0.472, 0.3842, -0.472, 0.03988, -0.472, 0.03988, -0.472, 0.3842, -0.496, 0.3842, -0.496, 0.03988, -0.496, 0.03988, -0.496, 0.3842, -0.5199, 0.3842, -0.5199, 0.03988, 0.4911, 0.3719, 0.5059, 0.3719, 0.5105, 0.3842, 0.4865, 0.3842, 0.539, 0.3719, 0.5538, 0.3719, 0.5584, 0.3842, 0.5344, 0.3842, 0.587, 0.3719, 0.6017, 0.3719, 0.6063, 0.3842, 0.5824, 0.3842, 0.6349, 0.3719, 0.6496, 0.3719, 0.6543, 0.3842, 0.6303, 0.3842, 0.6828, 0.3719, 0.6976, 0.3719, 0.7022, 0.3842, 0.6782, 0.3842, 0.7308, 0.3719, 0.7455, 0.3719, 0.7501, 0.3842, 0.7261, 0.3842, 0.7787, 0.3719, 0.7934, 0.3719, 0.798, 0.3842, 0.7741, 0.3842, 0.8266, 0.3719, 0.8414, 0.3719, 0.846, 0.3842, 0.822, 0.3842, 0.8745, 0.3719, 0.8893, 0.3719, 0.8939, 0.3842, 0.8699, 0.3842, 0.9225, 0.3719, 0.9372, 0.3719, 0.9418, 0.3842, 0.9179, 0.3842, 0.9372, 0.05217, 0.9225, 0.05217, 0.9179, 0.03988, 0.9418, 0.03988, 0.8893, 0.05217, 0.8745, 0.05217, 0.8699, 0.03988, 0.8939, 0.03988, 0.8414, 0.05217, 0.8266, 0.05217, 0.822, 0.03988, 0.846, 0.03988, 0.7934, 0.05217, 0.7787, 0.05217, 0.7741, 0.03988, 0.798, 0.03988, 0.7455, 0.05217, 0.7308, 0.05217, 0.7261, 0.03988, 0.7501, 0.03988, 0.6976, 0.05217, 0.6828, 0.05217, 0.6782, 0.03988, 0.7022, 0.03988, 0.6496, 0.05217, 0.6349, 0.05217, 0.6303, 0.03988, 0.6543, 0.03988, 0.6017, 0.05217, 0.587, 0.05217, 0.5824, 0.03988, 0.6063, 0.03988, 0.5538, 0.05217, 0.539, 0.05217, 0.5344, 0.03988, 0.5584, 0.03988, 0.5059, 0.05217, 0.4911, 0.05217, 0.4865, 0.03988, 0.5105, 0.03988, 0.9372, 0.3719, 0.9372, 0.05217, 0.9418, 0.03988, 0.9418, 0.3842, 0.9225, 0.05217, 0.9225, 0.3719, 0.9179, 0.3842, 0.9179, 0.03988, 0.8893, 0.3719, 0.8893, 0.05217, 0.8939, 0.03988, 0.8939, 0.3842, 0.8745, 0.05217, 0.8745, 0.3719, 0.8699, 0.3842, 0.8699, 0.03988, 0.8414, 0.3719, 0.8414, 0.05217, 0.846, 0.03988, 0.846, 0.3842, 0.8266, 0.05217, 0.8266, 0.3719, 0.822, 0.3842, 0.822, 0.03988, 0.7934, 0.3719, 0.7934, 0.05217, 0.798, 0.03988, 0.798, 0.3842, 0.7787, 0.05217, 0.7787, 0.3719, 0.7741, 0.3842, 0.7741, 0.03988, 0.7455, 0.3719, 0.7455, 0.05217, 0.7501, 0.03988, 0.7501, 0.3842, 0.7308, 0.05217, 0.7308, 0.3719, 0.7261, 0.3842, 0.7261, 0.03988, 0.6976, 0.3719, 0.6976, 0.05217, 0.7022, 0.03988, 0.7022, 0.3842, 0.6828, 0.05217, 0.6828, 0.3719, 0.6782, 0.3842, 0.6782, 0.03988, 0.6496, 0.3719, 0.6496, 0.05217, 0.6543, 0.03988, 0.6543, 0.3842, 0.6349, 0.05217, 0.6349, 0.3719, 0.6303, 0.3842, 0.6303, 0.03988, 0.6017, 0.3719, 0.6017, 0.05217, 0.6063, 0.03988, 0.6063, 0.3842, 0.587, 0.05217, 0.587, 0.3719, 0.5824, 0.3842, 0.5824, 0.03988, 0.5538, 0.3719, 0.5538, 0.05217, 0.5584, 0.03988, 0.5584, 0.3842, 0.539, 0.05217, 0.539, 0.3719, 0.5344, 0.3842, 0.5344, 0.03988, 0.5059, 0.3719, 0.5059, 0.05217, 0.5105, 0.03988, 0.5105, 0.3842, 0.4911, 0.05217, 0.4911, 0.3719, 0.4865, 0.3842, 0.4865, 0.03988, 0.3465, 0.6621, 0.3448, 0.6621, 0.3448, 0.6332, 0.3465, 0.6332, 0.3465, 0.6332, 0.3448, 0.6332, 0.3448, 0.6044, 0.3465, 0.6044, 0.3465, 0.6909, 0.3448, 0.6909, 0.3448, 0.6621, 0.3465, 0.6621, 0.3465, 0.6044, 0.3448, 0.6044, 0.3448, 0.5756, 0.3465, 0.5756, 0.3465, 0.7485, 0.3448, 0.7485, 0.3448, 0.7197, 0.3465, 0.7197, 0.3465, 0.7197, 0.3448, 0.7197, 0.3448, 0.6909, 0.3465, 0.6909, 0.3465, 0.5179, 0.3448, 0.5179, 0.3448, 0.4891, 0.3465, 0.4891, 0.3465, 0.5468, 0.3448, 0.5468, 0.3448, 0.5179, 0.3465, 0.5179, 0.3465, 0.5756, 0.3448, 0.5756, 0.3448, 0.5468, 0.3465, 0.5468, 0.3465, 0.4891, 0.3448, 0.4891, 0.3448, 0.4603, 0.3465, 0.4603, 0.2907, 0.198, 0.3052, 0.198, 0.3052, 0.2969, 0.2907, 0.2969, 0.343, 0.4949, 0.3448, 0.4949, 0.3448, 0.5939, 0.343, 0.5939, 0.2907, 0.2969, 0.3052, 0.2969, 0.3052, 0.3959, 0.2907, 0.3959, 0.2907, 0.3959, 0.3052, 0.3959, 0.3052, 0.4949, 0.2907, 0.4949, 0.343, 0.5939, 0.3448, 0.5939, 0.3448, 0.6928, 0.343, 0.6928, 0.2907, 0.4949, 0.3052, 0.4949, 0.3052, 0.5939, 0.2907, 0.5939, 0.2907, 0.5939, 0.3052, 0.5939, 0.3052, 0.6928, 0.2907, 0.6928, 0.343, 0.7918, 0.3448, 0.7918, 0.3448, 0.8908, 0.343, 0.8908, 0.3402, 0.4823, 0.342, 0.4823, 0.342, 0.5813, 0.3402, 0.5813, 0.2907, 0.6928, 0.3052, 0.6928, 0.3052, 0.7918, 0.2907, 0.7918, 0.343, 0.8908, 0.3448, 0.8908, 0.3448, 0.9898, 0.343, 0.9898, 0.3402, 0.5813, 0.342, 0.5813, 0.342, 0.6803, 0.3402, 0.6803, 0.2763, 0.198, 0.2907, 0.198, 0.2907, 0.2969, 0.2763, 0.2969, 0.3448, 3.7e-09, 0.3465, 3.7e-09, 0.3465, 0.09898, 0.3448, 0.09898, 0.3402, 0.6803, 0.342, 0.6803, 0.342, 0.7792, 0.3402, 0.7792, 0.2763, 0.2969, 0.2907, 0.2969, 0.2907, 0.3959, 0.2763, 0.3959, 0.3402, 0.7792, 0.342, 0.7792, 0.342, 0.8782, 0.3402, 0.8782, 0.3448, 0.09898, 0.3465, 0.09898, 0.3465, 0.198, 0.3448, 0.198, 0.2763, 0.3959, 0.2907, 0.3959, 0.2907, 0.4949, 0.2763, 0.4949, 0.3402, 0.8782, 0.342, 0.8782, 0.342, 0.9772, 0.3402, 0.9772, 0.3448, 0.198, 0.3465, 0.198, 0.3465, 0.2969, 0.3448, 0.2969, 0.2763, 0.4949, 0.2907, 0.4949, 0.2907, 0.5939, 0.2763, 0.5939, 0.343, 3.7e-09, 0.3448, 3.7e-09, 0.3448, 0.09898, 0.343, 0.09898, 0.3448, 0.2969, 0.3465, 0.2969, 0.3465, 0.3959, 0.3448, 0.3959, 0.2763, 0.5939, 0.2907, 0.5939, 0.2907, 0.6928, 0.2763, 0.6928, 0.3402, 0.3833, 0.342, 0.3833, 0.342, 0.4823, 0.3402, 0.4823, 0.343, 0.6928, 0.3448, 0.6928, 0.3448, 0.7918, 0.343, 0.7918, 0.2763, 0.6928, 0.2907, 0.6928, 0.2907, 0.7918, 0.2763, 0.7918, 0.2907, 0.8908, 0.3052, 0.8908, 0.3052, 0.9898, 0.2907, 0.9898, 0.343, 0.198, 0.3448, 0.198, 0.3448, 0.2969, 0.343, 0.2969])
me_cube_005.materials.append(mat_material_004)
me_cube_005.materials.append(mat_material_005)
me_cube_005.update()
me_plane_003 = bpy.data.meshes.new('Plane.003')
me_plane_003.from_pydata([(-1.0, -1.0, 0.0), (1.0, -1.0, 0.0), (-1.0, 1.0, 0.0), (1.0, 1.0, 0.0)], [], [(0, 1, 3, 2)])
_uv = me_plane_003.uv_layers.new(name='UVMap')
_uv.uv.foreach_set('vector', [0.0, 0.0, 1.0, 0.0, 1.0, 1.0, 0.0, 1.0])
me_plane_003.materials.append(mat_material_006)
me_plane_003.update()
me_plane_004 = bpy.data.meshes.new('Plane.004')
me_plane_004.from_pydata([(-1.0, -1.0, 0.0), (1.0, -1.0, 0.0), (-1.0, 1.0, 0.0), (1.0, 1.0, 0.0)], [], [(0, 1, 3, 2)])
_uv = me_plane_004.uv_layers.new(name='UVMap')
_uv.uv.foreach_set('vector', [0.0, 0.0, 1.0, 0.0, 1.0, 1.0, 0.0, 1.0])
me_plane_004.materials.append(mat_material_007)
me_plane_004.update()

# ---- objects
ob_plane = bpy.data.objects.new('Plane', me_plane)
ob_plane_001 = bpy.data.objects.new('Plane.001', me_plane)
ob_plane_002 = bpy.data.objects.new('Plane.002', me_plane)
ob_plane_003 = bpy.data.objects.new('Plane.003', me_plane)
ob_plane_004 = bpy.data.objects.new('Plane.004', me_plane_001)
ob_plane_005 = bpy.data.objects.new('Plane.005', me_plane_001)
ob_cube = bpy.data.objects.new('Cube', me_cube_001)
ob_cube_001 = bpy.data.objects.new('Cube.001', me_cube_001)
ob_cube_002 = bpy.data.objects.new('Cube.002', me_cube_001)
ob_plane_006 = bpy.data.objects.new('Plane.006', me_plane_002)
ob_plane_007 = bpy.data.objects.new('Plane.007', me_plane_002)
ob_plane_008 = bpy.data.objects.new('Plane.008', me_plane_002)
ob_cube_004 = bpy.data.objects.new('Cube.004', me_cube_004)
ob_cube_003 = bpy.data.objects.new('Cube.003', me_cube_004)
ob_cube_006 = bpy.data.objects.new('Cube.006', me_cube_005)
ob_cube_007 = bpy.data.objects.new('Cube.007', me_cube_004)
ob_plane_009 = bpy.data.objects.new('Plane.009', me_plane_003)
ob_plane_010 = bpy.data.objects.new('Plane.010', me_plane_004)
ob_plane_011 = bpy.data.objects.new('Plane.011', me_plane_004)
ob_plane_012 = bpy.data.objects.new('Plane.012', me_plane_004)
ob_plane_013 = bpy.data.objects.new('Plane.013', me_plane_004)
ob_plane_014 = bpy.data.objects.new('Plane.014', me_plane_004)
ob_plane_015 = bpy.data.objects.new('Plane.015', me_plane_004)
ob_plane_016 = bpy.data.objects.new('Plane.016', me_plane_004)
ob_plane_017 = bpy.data.objects.new('Plane.017', me_plane_004)
ob_plane_018 = bpy.data.objects.new('Plane.018', me_plane_004)

# ---- transforms, parenting, visibility, modifiers, constraints
ob_plane.location = (-1.0, 0.0, 2.0)
ob_plane.rotation_euler = (-0.0, 1.571, 0.0)
ob_plane.scale = (2.32, 1.0, 1.0)
ob_plane_001.location = (1.129, 0.0, 2.0)
ob_plane_001.rotation_euler = (-0.0, 1.571, 0.0)
ob_plane_001.scale = (2.32, 1.0, 1.0)
ob_plane_002.location = (-0.2238, 1.0, 2.0)
ob_plane_002.rotation_euler = (1.571, 1.571, 0.0)
ob_plane_002.scale = (2.32, 1.405, 1.0)
ob_plane_003.location = (-0.2238, -0.5546, 2.0)
ob_plane_003.rotation_euler = (1.571, 1.571, 0.0)
ob_plane_003.scale = (2.32, 1.405, 1.0)
ob_plane_004.location = (0.05934, 0.0, -0.2731)
ob_plane_004.scale = (1.117, 1.0, 1.0)
ob_plane_005.location = (0.05934, 0.0, 4.206)
ob_plane_005.scale = (1.117, 1.0, 1.0)
ob_cube.location = (-0.242, 0.6431, 0.08029)
ob_cube.scale = (0.3655, 0.3655, 0.3655)
ob_cube_001.location = (0.4194, -0.1842, 1.126)
ob_cube_001.scale = (-0.3655, -0.3655, 0.3655)
ob_cube_002.location = (-0.242, 0.6431, 2.168)
ob_cube_002.scale = (0.3655, 0.3655, 0.3655)
ob_plane_006.location = (1.125, 0.09484, 1.362)
ob_plane_006.rotation_euler = (1.571, 0.0, 1.571)
ob_plane_006.scale = (0.3003, 0.4992, 0.3003)
ob_plane_007.location = (1.125, 0.09484, 3.455)
ob_plane_007.rotation_euler = (1.571, 0.0, 1.571)
ob_plane_007.scale = (0.3003, 0.4992, 0.3003)
ob_plane_008.location = (-0.9919, 0.09484, 2.398)
ob_plane_008.rotation_euler = (1.571, 0.0, 1.571)
ob_plane_008.scale = (0.3003, 0.4992, 0.3003)
ob_cube_004.location = (0.5997, 0.1254, 3.303)
ob_cube_004.rotation_euler = (0.0, -0.0, -1.571)
ob_cube_004.scale = (0.162, 0.03239, 0.04859)
ob_cube_003.location = (0.5997, 0.1254, 1.203)
ob_cube_003.rotation_euler = (0.0, -0.0, -1.571)
ob_cube_003.scale = (0.162, 0.03239, 0.04859)
ob_cube_006.location = (0.599, 0.1284, 3.302)
ob_cube_006.rotation_euler = (0.0, -0.0, 1.571)
ob_cube_006.scale = (-0.162, 0.03239, 0.04859)
ob_cube_007.location = (-0.4137, 0.09419, 2.144)
ob_cube_007.rotation_euler = (0.0, -0.0, 1.571)
ob_cube_007.scale = (-0.162, 0.03239, 0.04859)
ob_plane_009.location = (-0.4673, -0.5371, 0.2122)
ob_plane_009.rotation_euler = (1.571, 0.0, 0.0)
ob_plane_009.scale = (0.3003, 0.4992, 0.3003)
ob_plane_010.location = (-0.7255, 0.9806, 2.496)
ob_plane_010.rotation_euler = (1.571, 0.0, 0.0)
ob_plane_010.scale = (0.2019, 0.3258, 0.3864)
ob_plane_011.location = (0.8924, 0.9806, 3.636)
ob_plane_011.rotation_euler = (1.571, 0.0, 0.0)
ob_plane_011.scale = (0.2019, 0.3258, 0.3864)
ob_plane_012.location = (0.8924, 0.9806, 1.636)
ob_plane_012.rotation_euler = (1.571, 0.0, 0.0)
ob_plane_012.scale = (0.2019, 0.3258, 0.3864)
ob_plane_013.location = (-0.7255, -0.5401, 2.496)
ob_plane_013.rotation_euler = (1.571, 0.0, 0.0)
ob_plane_013.scale = (0.2019, 0.3258, 0.3864)
ob_plane_014.location = (0.8924, -0.5401, 3.636)
ob_plane_014.rotation_euler = (1.571, 0.0, 0.0)
ob_plane_014.scale = (0.2019, 0.3258, 0.3864)
ob_plane_015.location = (0.8924, -0.5401, 1.636)
ob_plane_015.rotation_euler = (1.571, 0.0, 0.0)
ob_plane_015.scale = (0.2019, 0.3258, 0.3864)
ob_plane_016.location = (0.0823, -0.5401, 0.4084)
ob_plane_016.rotation_euler = (1.571, 0.0, 0.0)
ob_plane_016.scale = (0.2019, 0.3258, 0.3864)
ob_plane_017.location = (0.4823, -0.5401, 0.4084)
ob_plane_017.rotation_euler = (1.571, 0.0, 0.0)
ob_plane_017.scale = (0.2019, 0.3258, 0.3864)
ob_plane_018.location = (0.9023, -0.5401, 0.4084)
ob_plane_018.rotation_euler = (1.571, 0.0, 0.0)
ob_plane_018.scale = (0.2019, 0.3258, 0.3864)

# ---- collection membership
col_collection.objects.link(ob_plane)
col_collection.objects.link(ob_plane_001)
col_collection.objects.link(ob_plane_002)
col_collection.objects.link(ob_plane_003)
col_collection.objects.link(ob_plane_004)
col_collection.objects.link(ob_plane_005)
col_collection.objects.link(ob_cube)
col_collection.objects.link(ob_cube_001)
col_collection.objects.link(ob_cube_002)
col_collection.objects.link(ob_plane_006)
col_collection.objects.link(ob_plane_007)
col_collection.objects.link(ob_plane_008)
col_collection.objects.link(ob_cube_004)
col_collection.objects.link(ob_cube_003)
col_collection.objects.link(ob_cube_006)
col_collection.objects.link(ob_cube_007)
col_collection.objects.link(ob_plane_009)
col_collection.objects.link(ob_plane_010)
col_collection.objects.link(ob_plane_011)
col_collection.objects.link(ob_plane_012)
col_collection.objects.link(ob_plane_013)
col_collection.objects.link(ob_plane_014)
col_collection.objects.link(ob_plane_015)
col_collection.objects.link(ob_plane_016)
col_collection.objects.link(ob_plane_017)
col_collection.objects.link(ob_plane_018)

# ---- scene / render settings (as saved in the file)
scene.frame_start = 1; scene.frame_end = 250; scene.frame_set(1)
scene.render.engine = 'BLENDER_EEVEE_NEXT'
bpy.context.view_layer.update()

# ---- added for rendering (the .blend has no active camera and no usable light): camera, sun
cam_auto = bpy.data.cameras.new('AutoCamera')
cam_auto.lens = 50.0
cam_auto.sensor_width = 36.0
cam_auto.clip_end = 1000.0
ob_auto_camera = bpy.data.objects.new('AutoCamera', cam_auto)
scene.collection.objects.link(ob_auto_camera)
ob_auto_camera.location = (5.39213, -6.12257, 6.22908)
ob_auto_camera.rotation_euler = (1.09748, -7.21219e-08, 0.694738)
scene.camera = ob_auto_camera
light_auto_sun = bpy.data.lights.new('AutoSun', 'SUN')
light_auto_sun.energy = 3.0
light_auto_sun.angle = 0.0523599
ob_auto_sun = bpy.data.objects.new('AutoSun', light_auto_sun)
scene.collection.objects.link(ob_auto_sun)
ob_auto_sun.rotation_euler = (0.872665, 0.174533, 0.523599)
bpy.context.view_layer.update()
